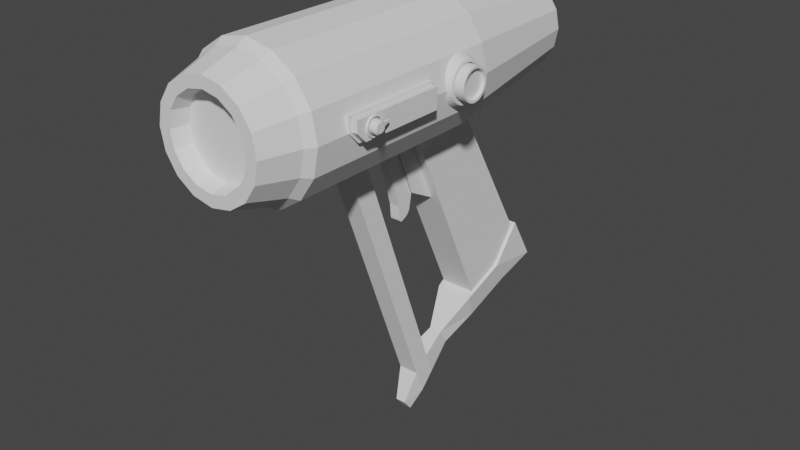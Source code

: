 # Source: PistolaBuena.blend  (saved by Blender 3.4.6; exported with 4.5.12 LTS)
import bpy
from mathutils import Matrix  # noqa: F401  (used for matrix-valued properties, if any)

bpy.ops.wm.read_factory_settings(use_empty=True)
scene = bpy.context.scene
scene.name = 'Scene'

# ---- collections
col_collection = bpy.data.collections.new('Collection'); scene.collection.children.link(col_collection)

# ---- world
world_world = bpy.data.worlds.new('World'); scene.world = world_world
world_world.use_nodes = True; world_world.node_tree.nodes.clear()
_N = world_world.node_tree.nodes; _L = world_world.node_tree.links
n0 = _N.new('ShaderNodeOutputWorld'); n0.name = 'World Output'; n0.location = (300, 300)
n1 = _N.new('ShaderNodeBackground'); n1.name = 'Background'; n1.location = (10, 300)
n1.inputs[0].default_value = (0.05088, 0.05088, 0.05088, 1.0)
_L.new(n1.outputs[0], n0.inputs[0])
n0.is_active_output = True
world_world.color = (0.05088, 0.05088, 0.05088)
world_world.use_sun_shadow = False
world_world.sun_shadow_jitter_overblur = 0.0

# ---- meshes
me_circle = bpy.data.meshes.new('Circle')
me_circle.from_pydata([(0.0, 0.7865, 0.0), (-0.301, 0.7266, 0.0), (-0.5561, 0.5561, 0.0), (-0.7266, 0.301, 0.0), (-0.7865, 0.0, 0.0), (-0.7266, -0.301, 0.0), (-0.5561, -0.5561, 0.0), (-0.301, -0.7266, 0.0), (0.0, -0.7865, 0.0), (0.301, -0.7266, 0.0), (0.5561, -0.5561, 0.0), (0.7266, -0.301, 0.0), (0.7865, 0.0, 0.0), (0.7266, 0.301, 0.0), (0.5561, 0.5561, 0.0), (0.301, 0.7266, 0.0), (1.388e-09, 1.218, -0.6808), (-0.4606, 1.126, -0.6808), (-0.8511, 0.865, -0.6808), (-1.112, 0.4745, -0.6808), (-1.204, 0.01389, -0.6808), (-1.112, -0.4467, -0.6808), (-0.8511, -0.8372, -0.6808), (-0.4606, -1.098, -0.6808), (1.388e-09, -1.19, -0.6808), (0.4606, -1.098, -0.6808), (0.8511, -0.8372, -0.6808), (1.112, -0.4467, -0.6808), (1.204, 0.01389, -0.6808), (1.112, 0.4745, -0.6808), (0.8511, 0.865, -0.6808), (0.4606, 1.126, -0.6808), (1.204e-09, 1.327, -0.8475), (-0.5025, 1.227, -0.8475), (-0.9286, 0.9424, -0.8475), (-1.213, 0.5164, -0.8475), (-1.313, 0.01389, -0.8475), (-1.213, -0.4886, -0.8475), (-0.9286, -0.9147, -0.8475), (-0.5025, -1.199, -0.8475), (1.204e-09, -1.299, -0.8475), (0.5025, -1.199, -0.8475), (0.9286, -0.9147, -0.8475), (1.213, -0.4886, -0.8475), (1.313, 0.01389, -0.8475), (1.213, 0.5164, -0.8475), (0.9286, 0.9424, -0.8475), (0.5025, 1.227, -0.8475), (1.204e-09, 1.327, -4.752), (-0.5025, 1.227, -4.752), (-0.9286, 0.9424, -4.752), (-1.213, 0.5164, -4.752), (-1.313, 0.01389, -4.752), (-1.213, -0.4886, -4.752), (-0.9286, -0.9147, -4.752), (-0.5025, -1.199, -4.752), (1.204e-09, -1.299, -4.752), (0.5025, -1.199, -4.752), (0.9286, -0.9147, -4.752), (1.213, -0.4886, -4.752), (1.313, 0.01389, -4.752), (1.213, 0.5164, -4.752), (0.9286, 0.9424, -4.752), (0.5025, 1.227, -4.752), (9.161e-09, 0.7165, -7.544), (-0.2689, 0.6631, -7.544), (-0.4968, 0.5107, -7.544), (-0.6492, 0.2828, -7.544), (-0.7026, 0.01389, -7.544), (-0.6492, -0.255, -7.544), (-0.4968, -0.483, -7.544), (-0.2689, -0.6353, -7.544), (9.161e-09, -0.6888, -7.544), (0.2689, -0.6353, -7.544), (0.4968, -0.483, -7.544), (0.6492, -0.255, -7.544), (0.7026, 0.01389, -7.544), (0.6492, 0.2828, -7.544), (0.4968, 0.5107, -7.544), (0.2689, 0.6631, -7.544), (-0.3827, 0.9239, 0.0), (0.0, 1.0, 0.0), (-0.7071, 0.7071, 0.0), (-0.9239, 0.3827, 0.0), (-1.0, 0.0, 0.0), (-0.9239, -0.3827, 0.0), (-0.7071, -0.7071, 0.0), (-0.3827, -0.9239, 0.0), (0.0, -1.0, 0.0), (0.3827, -0.9239, 0.0), (0.7071, -0.7071, 0.0), (0.9239, -0.3827, 0.0), (1.0, 0.0, 0.0), (0.9239, 0.3827, 0.0), (0.7071, 0.7071, 0.0), (0.3827, 0.9239, 0.0), (-0.2767, 0.668, -0.3144), (-5.495e-10, 0.723, -0.3144), (-0.5113, 0.5113, -0.3144), (-0.668, 0.2767, -0.3144), (-0.723, -1.923e-08, -0.3144), (-0.668, -0.2767, -0.3144), (-0.5113, -0.5113, -0.3144), (-0.2767, -0.668, -0.3144), (-5.495e-10, -0.723, -0.3144), (0.2767, -0.668, -0.3144), (0.5113, -0.5113, -0.3144), (0.668, -0.2767, -0.3144), (0.723, -1.923e-08, -0.3144), (0.668, 0.2767, -0.3144), (0.5113, 0.5113, -0.3144), (0.2767, 0.668, -0.3144), (-0.3417, 0.8388, -7.544), (6.27e-09, 0.9068, -7.544), (-0.6314, 0.6453, -7.544), (-0.825, 0.3556, -7.544), (-0.8929, 0.01389, -7.544), (-0.825, -0.3278, -7.544), (-0.6314, -0.6175, -7.544), (-0.3417, -0.8111, -7.544), (6.27e-09, -0.879, -7.544), (0.3417, -0.8111, -7.544), (0.6314, -0.6175, -7.544), (0.825, -0.3278, -7.544), (0.8929, 0.01389, -7.544), (0.825, 0.3556, -7.544), (0.6314, 0.6453, -7.544), (0.3417, 0.8388, -7.544), (-0.2307, 0.571, -7.129), (1.373e-07, 0.6169, -7.129), (-0.4264, 0.4403, -7.129), (-0.5571, 0.2446, -7.129), (-0.603, 0.01389, -7.129), (-0.5571, -0.2169, -7.129), (-0.4264, -0.4125, -7.129), (-0.2307, -0.5432, -7.129), (1.373e-07, -0.5891, -7.129), (0.2307, -0.5432, -7.129), (0.4264, -0.4125, -7.129), (0.5571, -0.2169, -7.129), (0.603, 0.01389, -7.129), (0.5571, 0.2446, -7.129), (0.4264, 0.4403, -7.129), (0.2307, 0.571, -7.129)], [], [(91, 90, 26, 27), (84, 83, 19, 20), (92, 91, 27, 28), (85, 84, 20, 21), (93, 92, 28, 29), (86, 85, 21, 22), (94, 93, 29, 30), (87, 86, 22, 23), (95, 94, 30, 31), (88, 87, 23, 24), (80, 81, 16, 17), (81, 95, 31, 16), (89, 88, 24, 25), (82, 80, 17, 18), (90, 89, 25, 26), (83, 82, 18, 19), (24, 23, 39, 40), (17, 16, 32, 33), (16, 31, 47, 32), (25, 24, 40, 41), (18, 17, 33, 34), (26, 25, 41, 42), (19, 18, 34, 35), (27, 26, 42, 43), (20, 19, 35, 36), (28, 27, 43, 44), (21, 20, 36, 37), (29, 28, 44, 45), (22, 21, 37, 38), (30, 29, 45, 46), (23, 22, 38, 39), (31, 30, 46, 47), (45, 44, 60, 61), (38, 37, 53, 54), (46, 45, 61, 62), (39, 38, 54, 55), (47, 46, 62, 63), (40, 39, 55, 56), (33, 32, 48, 49), (32, 47, 63, 48), (41, 40, 56, 57), (34, 33, 49, 50), (42, 41, 57, 58), (35, 34, 50, 51), (43, 42, 58, 59), (36, 35, 51, 52), (44, 43, 59, 60), (37, 36, 52, 53), (59, 58, 122, 123), (52, 51, 115, 116), (60, 59, 123, 124), (53, 52, 116, 117), (61, 60, 124, 125), (54, 53, 117, 118), (62, 61, 125, 126), (55, 54, 118, 119), (63, 62, 126, 127), (56, 55, 119, 120), (49, 48, 113, 112), (48, 63, 127, 113), (57, 56, 120, 121), (50, 49, 112, 114), (58, 57, 121, 122), (51, 50, 114, 115), (74, 73, 137, 138), (9, 10, 106, 105), (1, 0, 81, 80), (2, 1, 80, 82), (3, 2, 82, 83), (4, 3, 83, 84), (5, 4, 84, 85), (6, 5, 85, 86), (7, 6, 86, 87), (8, 7, 87, 88), (9, 8, 88, 89), (10, 9, 89, 90), (11, 10, 90, 91), (12, 11, 91, 92), (13, 12, 92, 93), (14, 13, 93, 94), (15, 14, 94, 95), (0, 15, 95, 81), (96, 98, 99, 100, 101, 102, 103, 104, 105, 106, 107, 108, 109, 110, 111, 97), (2, 3, 99, 98), (10, 11, 107, 106), (3, 4, 100, 99), (11, 12, 108, 107), (4, 5, 101, 100), (12, 13, 109, 108), (5, 6, 102, 101), (13, 14, 110, 109), (6, 7, 103, 102), (14, 15, 111, 110), (7, 8, 104, 103), (0, 1, 96, 97), (15, 0, 97, 111), (8, 9, 105, 104), (1, 2, 98, 96), (64, 65, 112, 113), (65, 66, 114, 112), (66, 67, 115, 114), (67, 68, 116, 115), (68, 69, 117, 116), (69, 70, 118, 117), (70, 71, 119, 118), (71, 72, 120, 119), (72, 73, 121, 120), (73, 74, 122, 121), (74, 75, 123, 122), (75, 76, 124, 123), (76, 77, 125, 124), (77, 78, 126, 125), (78, 79, 127, 126), (79, 64, 113, 127), (128, 129, 143, 142, 141, 140, 139, 138, 137, 136, 135, 134, 133, 132, 131, 130), (67, 66, 130, 131), (75, 74, 138, 139), (68, 67, 131, 132), (76, 75, 139, 140), (69, 68, 132, 133), (77, 76, 140, 141), (70, 69, 133, 134), (78, 77, 141, 142), (71, 70, 134, 135), (79, 78, 142, 143), (72, 71, 135, 136), (65, 64, 129, 128), (64, 79, 143, 129), (73, 72, 136, 137), (66, 65, 128, 130)])
_uv = me_circle.uv_layers.new(name='UVMap')
_uv.uv.foreach_set('vector', [0.0, 0.0, 0.0, 0.0, 0.0, 0.0, 0.0, 0.0, 0.0, 0.0, 0.0, 0.0, 0.0, 0.0, 0.0, 0.0, 0.0, 0.0, 0.0, 0.0, 0.0, 0.0, 0.0, 0.0, 0.0, 0.0, 0.0, 0.0, 0.0, 0.0, 0.0, 0.0, 0.0, 0.0, 0.0, 0.0, 0.0, 0.0, 0.0, 0.0, 0.0, 0.0, 0.0, 0.0, 0.0, 0.0, 0.0, 0.0, 0.0, 0.0, 0.0, 0.0, 0.0, 0.0, 0.0, 0.0, 0.0, 0.0, 0.0, 0.0, 0.0, 0.0, 0.0, 0.0, 0.0, 0.0, 0.0, 0.0, 0.0, 0.0, 0.0, 0.0, 0.0, 0.0, 0.0, 0.0, 0.0, 0.0, 0.0, 0.0, 0.0, 0.0, 0.0, 0.0, 0.0, 0.0, 0.0, 0.0, 0.0, 0.0, 0.0, 0.0, 0.0, 0.0, 0.0, 0.0, 0.0, 0.0, 0.0, 0.0, 0.0, 0.0, 0.0, 0.0, 0.0, 0.0, 0.0, 0.0, 0.0, 0.0, 0.0, 0.0, 0.0, 0.0, 0.0, 0.0, 0.0, 0.0, 0.0, 0.0, 0.0, 0.0, 0.0, 0.0, 0.0, 0.0, 0.0, 0.0, 0.0, 0.0, 0.0, 0.0, 0.0, 0.0, 0.0, 0.0, 0.0, 0.0, 0.0, 0.0, 0.0, 0.0, 0.0, 0.0, 0.0, 0.0, 0.0, 0.0, 0.0, 0.0, 0.0, 0.0, 0.0, 0.0, 0.0, 0.0, 0.0, 0.0, 0.0, 0.0, 0.0, 0.0, 0.0, 0.0, 0.0, 0.0, 0.0, 0.0, 0.0, 0.0, 0.0, 0.0, 0.0, 0.0, 0.0, 0.0, 0.0, 0.0, 0.0, 0.0, 0.0, 0.0, 0.0, 0.0, 0.0, 0.0, 0.0, 0.0, 0.0, 0.0, 0.0, 0.0, 0.0, 0.0, 0.0, 0.0, 0.0, 0.0, 0.0, 0.0, 0.0, 0.0, 0.0, 0.0, 0.0, 0.0, 0.0, 0.0, 0.0, 0.0, 0.0, 0.0, 0.0, 0.0, 0.0, 0.0, 0.0, 0.0, 0.0, 0.0, 0.0, 0.0, 0.0, 0.0, 0.0, 0.0, 0.0, 0.0, 0.0, 0.0, 0.0, 0.0, 0.0, 0.0, 0.0, 0.0, 0.0, 0.0, 0.0, 0.0, 0.0, 0.0, 0.0, 0.0, 0.0, 0.0, 0.0, 0.0, 0.0, 0.0, 0.0, 0.0, 0.0, 0.0, 0.0, 0.0, 0.0, 0.0, 0.0, 0.0, 0.0, 0.0, 0.0, 0.0, 0.0, 0.0, 0.0, 0.0, 0.0, 0.0, 0.0, 0.0, 0.0, 0.0, 0.0, 0.0, 0.0, 0.0, 0.0, 0.0, 0.0, 0.0, 0.0, 0.0, 0.0, 0.0, 0.0, 0.0, 0.0, 0.0, 0.0, 0.0, 0.0, 0.0, 0.0, 0.0, 0.0, 0.0, 0.0, 0.0, 0.0, 0.0, 0.0, 0.0, 0.0, 0.0, 0.0, 0.0, 0.0, 0.0, 0.0, 0.0, 0.0, 0.0, 0.0, 0.0, 0.0, 0.0, 0.0, 0.0, 0.0, 0.0, 0.0, 0.0, 0.0, 0.0, 0.0, 0.0, 0.0, 0.0, 0.0, 0.0, 0.0, 0.0, 0.0, 0.0, 0.0, 0.0, 0.0, 0.0, 0.0, 0.0, 0.0, 0.0, 0.0, 0.0, 0.0, 0.0, 0.0, 0.0, 0.0, 0.0, 0.0, 0.0, 0.0, 0.0, 0.0, 0.0, 0.0, 0.0, 0.0, 0.0, 0.0, 0.0, 0.0, 0.0, 0.0, 0.0, 0.0, 0.0, 0.0, 0.0, 0.0, 0.0, 0.0, 0.0, 0.0, 0.0, 0.0, 0.0, 0.0, 0.0, 0.0, 0.0, 0.0, 0.0, 0.0, 0.0, 0.0, 0.0, 0.0, 0.0, 0.0, 0.0, 0.0, 0.0, 0.0, 0.0, 0.0, 0.0, 0.0, 0.0, 0.0, 0.0, 0.0, 0.0, 0.0, 0.0, 0.0, 0.0, 0.0, 0.0, 0.0, 0.0, 0.0, 0.0, 0.0, 0.0, 0.0, 0.0, 0.0, 0.0, 0.0, 0.0, 0.0, 0.0, 0.0, 0.0, 0.0, 0.0, 0.0, 0.0, 0.0, 0.0, 0.0, 0.0, 0.0, 0.0, 0.0, 0.0, 0.0, 0.0, 0.0, 0.0, 0.0, 0.0, 0.0, 0.0, 0.0, 0.0, 0.0, 0.0, 0.0, 0.0, 0.0, 0.0, 0.0, 0.0, 0.0, 0.0, 0.0, 0.0, 0.0, 0.0, 0.0, 0.0, 0.0, 0.0, 0.0, 0.0, 0.0, 0.0, 0.0, 0.0, 0.0, 0.0, 0.0, 0.0, 0.0, 0.0, 0.0, 0.0, 0.0, 0.0, 0.0, 0.0, 0.0, 0.0, 0.0, 0.0, 0.0, 0.0, 0.0, 0.0, 0.0, 0.0, 0.0, 0.0, 0.0, 0.0, 0.0, 0.0, 0.0, 0.0, 0.0, 0.0, 0.0, 0.0, 0.0, 0.0, 0.0, 0.0, 0.0, 0.0, 0.0, 0.0, 0.0, 0.0, 0.0, 0.0, 0.0, 0.0, 0.0, 0.0, 0.0, 0.0, 0.0, 0.0, 0.0, 0.0, 0.0, 0.0, 0.0, 0.0, 0.0, 0.0, 0.0, 0.0, 0.0, 0.0, 0.0, 0.0, 0.0, 0.0, 0.0, 0.0, 0.0, 0.0, 0.0, 0.0, 0.0, 0.0, 0.0, 0.0, 0.0, 0.0, 0.0, 0.0, 0.0, 0.0, 0.0, 0.0, 0.0, 0.0, 0.0, 0.0, 0.0, 0.0, 0.0, 0.0, 0.0, 0.0, 0.0, 0.0, 0.0, 0.0, 0.0, 0.0, 0.0, 0.0, 0.0, 0.0, 0.0, 0.0, 0.0, 0.0, 0.0, 0.0, 0.0, 0.0, 0.0, 0.0, 0.0, 0.0, 0.0, 0.0, 0.0, 0.0, 0.0, 0.0, 0.0, 0.0, 0.0, 0.0, 0.0, 0.0, 0.0, 0.0, 0.0, 0.0, 0.0, 0.0, 0.0, 0.0, 0.0, 0.0, 0.0, 0.0, 0.0, 0.0, 0.0, 0.0, 0.0, 0.0, 0.0, 0.0, 0.0, 0.0, 0.0, 0.0, 0.0, 0.0, 0.0, 0.0, 0.0, 0.0, 0.0, 0.0, 0.0, 0.0, 0.0, 0.0, 0.0, 0.0, 0.0, 0.0, 0.0, 0.0, 0.0, 0.0, 0.0, 0.0, 0.0, 0.0, 0.0, 0.0, 0.0, 0.0, 0.0, 0.0, 0.0, 0.0, 0.0, 0.0, 0.0, 0.0, 0.0, 0.0, 0.0, 0.0, 0.0, 0.0, 0.0, 0.0, 0.0, 0.0, 0.0, 0.0, 0.0, 0.0, 0.0, 0.0, 0.0, 0.0, 0.0, 0.0, 0.0, 0.0, 0.0, 0.0, 0.0, 0.0, 0.0, 0.0, 0.0, 0.0, 0.0, 0.0, 0.0, 0.0, 0.0, 0.0, 0.0, 0.0, 0.0, 0.0, 0.0, 0.0, 0.0, 0.0, 0.0, 0.0, 0.0, 0.0, 0.0, 0.0, 0.0, 0.0, 0.0, 0.0, 0.0, 0.0, 0.0, 0.0, 0.0, 0.0, 0.0, 0.0, 0.0, 0.0, 0.0, 0.0, 0.0, 0.0, 0.0, 0.0, 0.0, 0.0, 0.0, 0.0, 0.0, 0.0, 0.0, 0.0, 0.0, 0.0, 0.0, 0.0, 0.0, 0.0, 0.0, 0.0, 0.0, 0.0, 0.0, 0.0, 0.0, 0.0, 0.0, 0.0, 0.0, 0.0, 0.0, 0.0, 0.0, 0.0, 0.0, 0.0, 0.0, 0.0, 0.0, 0.0, 0.0, 0.0, 0.0, 0.0, 0.0, 0.0, 0.0, 0.0, 0.0, 0.0, 0.0, 0.0, 0.0, 0.0, 0.0, 0.0, 0.0, 0.0, 0.0, 0.0, 0.0, 0.0, 0.0, 0.0, 0.0, 0.0, 0.0, 0.0, 0.0, 0.0, 0.0, 0.0, 0.0, 0.0, 0.0, 0.0, 0.0, 0.0, 0.0, 0.0, 0.0, 0.0, 0.0, 0.0, 0.0, 0.0, 0.0, 0.0, 0.0, 0.0, 0.0, 0.0, 0.0, 0.0, 0.0, 0.0, 0.0, 0.0, 0.0, 0.0, 0.0, 0.0, 0.0, 0.0, 0.0, 0.0, 0.0, 0.0, 0.0, 0.0, 0.0, 0.0, 0.0, 0.0, 0.0, 0.0, 0.0, 0.0, 0.0, 0.0, 0.0, 0.0, 0.0, 0.0, 0.0, 0.0, 0.0, 0.0, 0.0, 0.0, 0.0, 0.0, 0.0, 0.0, 0.0, 0.0, 0.0, 0.0, 0.0, 0.0, 0.0, 0.0, 0.0, 0.0, 0.0, 0.0, 0.0, 0.0, 0.0, 0.0, 0.0, 0.0, 0.0, 0.0, 0.0, 0.0, 0.0, 0.0, 0.0, 0.0, 0.0, 0.0, 0.0, 0.0, 0.0, 0.0, 0.0, 0.0, 0.0, 0.0, 0.0, 0.0, 0.0, 0.0, 0.0, 0.0, 0.0, 0.0, 0.0, 0.0, 0.0, 0.0, 0.0, 0.0, 0.0, 0.0, 0.0, 0.0, 0.0, 0.0, 0.0, 0.0, 0.0, 0.0, 0.0, 0.0, 0.0, 0.0, 0.0, 0.0, 0.0, 0.0, 0.0, 0.0, 0.0, 0.0, 0.0, 0.0, 0.0, 0.0, 0.0, 0.0, 0.0, 0.0, 0.0, 0.0, 0.0, 0.0, 0.0, 0.0, 0.0, 0.0, 0.0, 0.0, 0.0, 0.0, 0.0, 0.0, 0.0, 0.0, 0.0, 0.0, 0.0, 0.0, 0.0, 0.0, 0.0, 0.0, 0.0, 0.0, 0.0, 0.0, 0.0, 0.0, 0.0, 0.0, 0.0, 0.0, 0.0, 0.0, 0.0, 0.0, 0.0, 0.0, 0.0, 0.0, 0.0, 0.0, 0.0, 0.0, 0.0, 0.0, 0.0, 0.0, 0.0, 0.0, 0.0, 0.0, 0.0, 0.0, 0.0, 0.0, 0.0, 0.0, 0.0, 0.0, 0.0, 0.0, 0.0, 0.0, 0.0, 0.0, 0.0, 0.0, 0.0, 0.0, 0.0, 0.0, 0.0, 0.0, 0.0, 0.0, 0.0, 0.0, 0.0, 0.0, 0.0, 0.0, 0.0, 0.0, 0.0, 0.0, 0.0, 0.0, 0.0, 0.0, 0.0, 0.0, 0.0, 0.0, 0.0, 0.0, 0.0, 0.0, 0.0, 0.0, 0.0, 0.0, 0.0, 0.0, 0.0, 0.0, 0.0, 0.0, 0.0, 0.0, 0.0, 0.0, 0.0, 0.0, 0.0, 0.0, 0.0, 0.0, 0.0, 0.0, 0.0, 0.0, 0.0, 0.0, 0.0, 0.0, 0.0, 0.0, 0.0, 0.0, 0.0, 0.0, 0.0, 0.0, 0.0, 0.0, 0.0, 0.0, 0.0, 0.0])
me_circle.update()
me_cube_001 = bpy.data.meshes.new('Cube.001')
me_cube_001.from_pydata([(-0.8806, -0.9858, -6.346), (-0.8806, -1.063, 0.2513), (-0.8806, 1.553, -6.372), (-0.8806, 0.9297, -0.3387), (0.8806, -0.9858, -6.346), (0.8806, -1.063, 0.2513), (0.8806, 1.553, -6.372), (0.8806, 0.9297, -0.3387), (-1.353, -1.033, 0.8945), (-1.353, 1.418, 0.1582), (1.353, -1.033, 0.8945), (1.353, 1.418, 0.1582)], [], [(0, 1, 3, 2), (2, 3, 7, 6), (6, 7, 5, 4), (4, 5, 1, 0), (2, 6, 4, 0), (5, 7, 11, 10), (11, 9, 8, 10), (3, 1, 8, 9), (1, 5, 10, 8), (7, 3, 9, 11)])
_uv = me_cube_001.uv_layers.new(name='UVMap')
_uv.uv.foreach_set('vector', [0.375, 0.0, 0.625, 0.0, 0.625, 0.25, 0.375, 0.25, 0.375, 0.25, 0.625, 0.25, 0.625, 0.5, 0.375, 0.5, 0.375, 0.5, 0.625, 0.5, 0.625, 0.75, 0.375, 0.75, 0.375, 0.75, 0.625, 0.75, 0.625, 1.0, 0.375, 1.0, 0.125, 0.5, 0.375, 0.5, 0.375, 0.75, 0.125, 0.75, 0.625, 0.75, 0.625, 0.5, 0.625, 0.5, 0.625, 0.75, 0.625, 0.5, 0.875, 0.5, 0.875, 0.75, 0.625, 0.75, 0.625, 0.25, 0.625, 0.0, 0.625, 0.0, 0.625, 0.25, 0.625, 1.0, 0.625, 0.75, 0.625, 0.75, 0.625, 1.0, 0.625, 0.5, 0.625, 0.25, 0.625, 0.25, 0.625, 0.5])
me_cube_001.update()
me_cube_002 = bpy.data.meshes.new('Cube.002')
me_cube_002.from_pydata([(-1.0, -0.9123, -26.11), (-1.0, -1.0, 1.0), (-1.0, 0.8881, -25.23), (-1.0, 1.0, 1.0), (1.0, -0.9123, -26.11), (1.0, -1.0, 1.0), (1.0, 0.8881, -25.23), (1.0, 1.0, 1.0), (-1.0, -1.288, 2.524), (-1.0, 1.429, 1.597), (1.0, 1.429, 1.597), (1.0, -1.288, 2.524), (-1.0, -0.9588, -23.54), (-1.0, 0.8986, -22.76), (1.0, 0.8986, -22.76), (1.0, -0.9588, -23.54), (0.5082, -3.113, -25.94), (0.5082, -2.677, -27.26), (-0.5082, -2.677, -27.26), (-0.5082, -3.113, -25.94), (-2.005, 16.19, -18.13), (-2.005, 17.07, -23.11), (2.005, 17.07, -23.11), (2.005, 16.19, -18.13), (0.6408, 4.034, -24.29), (0.6408, 3.768, -22.6), (-0.6408, 4.034, -24.29), (-0.6408, 3.768, -22.6), (1.534, 7.675, -23.34), (-1.534, 7.675, -23.34), (1.941, 7.459, -20.69), (-1.779, 7.459, -20.69), (1.648, 12.83, -23.21), (-2.233, 12.83, -23.21), (2.055, 12.18, -20.52), (-2.478, 12.18, -20.52)], [], [(12, 1, 3, 13), (13, 3, 7, 14), (14, 7, 5, 15), (15, 5, 1, 12), (2, 6, 4, 0), (3, 1, 8, 9), (10, 9, 8, 11), (1, 5, 11, 8), (7, 3, 9, 10), (5, 7, 10, 11), (15, 12, 19, 16), (6, 14, 15, 4), (34, 32, 22, 23), (0, 12, 13, 2), (17, 16, 19, 18), (4, 15, 16, 17), (12, 0, 18, 19), (0, 4, 17, 18), (21, 20, 23, 22), (32, 33, 21, 22), (35, 34, 23, 20), (33, 35, 20, 21), (2, 13, 27, 26), (13, 14, 25, 27), (6, 2, 26, 24), (14, 6, 24, 25), (26, 27, 31, 29), (27, 25, 30, 31), (24, 26, 29, 28), (25, 24, 28, 30), (29, 31, 35, 33), (31, 30, 34, 35), (28, 29, 33, 32), (30, 28, 32, 34)])
_uv = me_cube_002.uv_layers.new(name='UVMap')
_uv.uv.foreach_set('vector', [0.3985, 0.0, 0.625, 0.0, 0.625, 0.25, 0.3985, 0.25, 0.3985, 0.25, 0.625, 0.25, 0.625, 0.5, 0.3985, 0.5, 0.3985, 0.5, 0.625, 0.5, 0.625, 0.75, 0.3985, 0.75, 0.3985, 0.75, 0.625, 0.75, 0.625, 1.0, 0.3985, 1.0, 0.125, 0.5, 0.375, 0.5, 0.375, 0.75, 0.125, 0.75, 0.625, 0.25, 0.625, 0.0, 0.625, 0.0, 0.625, 0.25, 0.625, 0.5, 0.875, 0.5, 0.875, 0.75, 0.625, 0.75, 0.625, 1.0, 0.625, 0.75, 0.625, 0.75, 0.625, 1.0, 0.625, 0.5, 0.625, 0.25, 0.625, 0.25, 0.625, 0.5, 0.625, 0.75, 0.625, 0.5, 0.625, 0.5, 0.625, 0.75, 0.3985, 0.75, 0.3985, 1.0, 0.3985, 1.0, 0.3985, 0.75, 0.375, 0.5, 0.3985, 0.5, 0.3985, 0.75, 0.375, 0.75, 0.3985, 0.5, 0.375, 0.5, 0.375, 0.5, 0.3985, 0.5, 0.375, 0.0, 0.3985, 0.0, 0.3985, 0.25, 0.375, 0.25, 0.375, 0.75, 0.3985, 0.75, 0.3985, 1.0, 0.375, 1.0, 0.375, 0.75, 0.3985, 0.75, 0.3985, 0.75, 0.375, 0.75, 0.3985, 0.0, 0.375, 0.0, 0.375, 0.0, 0.3985, 0.0, 0.125, 0.75, 0.375, 0.75, 0.375, 0.75, 0.125, 0.75, 0.375, 0.25, 0.3985, 0.25, 0.3985, 0.5, 0.375, 0.5, 0.375, 0.5, 0.125, 0.5, 0.125, 0.5, 0.375, 0.5, 0.3985, 0.25, 0.3985, 0.5, 0.3985, 0.5, 0.3985, 0.25, 0.375, 0.25, 0.3985, 0.25, 0.3985, 0.25, 0.375, 0.25, 0.375, 0.25, 0.3985, 0.25, 0.3985, 0.25, 0.375, 0.25, 0.3985, 0.25, 0.3985, 0.5, 0.3985, 0.5, 0.3985, 0.25, 0.375, 0.5, 0.125, 0.5, 0.125, 0.5, 0.375, 0.5, 0.3985, 0.5, 0.375, 0.5, 0.375, 0.5, 0.3985, 0.5, 0.375, 0.25, 0.3985, 0.25, 0.3985, 0.25, 0.375, 0.25, 0.3985, 0.25, 0.3985, 0.5, 0.3985, 0.5, 0.3985, 0.25, 0.375, 0.5, 0.125, 0.5, 0.125, 0.5, 0.375, 0.5, 0.3985, 0.5, 0.375, 0.5, 0.375, 0.5, 0.3985, 0.5, 0.375, 0.25, 0.3985, 0.25, 0.3985, 0.25, 0.375, 0.25, 0.3985, 0.25, 0.3985, 0.5, 0.3985, 0.5, 0.3985, 0.25, 0.375, 0.5, 0.125, 0.5, 0.125, 0.5, 0.375, 0.5, 0.3985, 0.5, 0.375, 0.5, 0.375, 0.5, 0.3985, 0.5])
me_cube_002.update()
me_cube_003 = bpy.data.meshes.new('Cube.003')
me_cube_003.from_pydata([(-1.0, -1.0, -1.0), (-1.0, 1.0, -1.0), (-1.0, 0.9201, 0.7868), (1.0, -1.0, -1.0), (1.0, 1.0, -1.0), (1.0, 0.9201, 0.7868), (-1.0, 1.0, -3.763), (-1.0, -1.115, -3.869), (1.0, 1.0, -3.763), (1.0, -1.115, -3.869), (-1.0, 1.08, -6.147), (-1.0, -1.256, -6.096), (1.0, 1.08, -6.147), (1.0, -1.256, -6.096), (-1.0, -0.8993, -0.3873), (-1.0, 0.07805, 0.6216), (-1.0, -0.8797, -0.2413), (-1.0, -0.8379, -0.0968), (-1.0, -0.7747, 0.04254), (-1.0, -0.6919, 0.1733), (-1.0, -0.5914, 0.2923), (-1.0, -0.4757, 0.3965), (-1.0, -0.3476, 0.4835), (-1.0, -0.2104, 0.551), (-1.0, -0.06732, 0.5974), (1.0, 0.07805, 0.6216), (1.0, -0.8993, -0.3873), (1.0, -0.06732, 0.5974), (1.0, -0.2104, 0.551), (1.0, -0.3476, 0.4835), (1.0, -0.4757, 0.3965), (1.0, -0.5914, 0.2923), (1.0, -0.6919, 0.1733), (1.0, -0.7747, 0.04254), (1.0, -0.8379, -0.0968), (1.0, -0.8797, -0.2413), (-1.0, 0.1895, -7.638), (-1.0, -0.72, -8.223), (-1.0, 0.02537, -7.841), (-1.0, -0.2051, -8.024), (-1.0, -0.4668, -8.158), (-1.0, -1.295, -8.286), (-1.0, -1.73, -7.772), (-1.0, -1.512, -8.268), (-1.0, -1.671, -8.163), (-1.0, -1.748, -7.989), (1.0, -0.72, -8.223), (1.0, 0.1895, -7.638), (1.0, -0.4668, -8.158), (1.0, -0.2051, -8.024), (1.0, 0.02537, -7.841), (1.0, -1.73, -7.772), (1.0, -1.295, -8.286), (1.0, -1.748, -7.989), (1.0, -1.671, -8.163), (1.0, -1.512, -8.268)], [], [(5, 2, 15, 25), (1, 2, 5, 4), (0, 14, 16, 17, 18, 19, 20, 21, 22, 23, 24, 15, 2, 1), (3, 0, 7, 9), (4, 5, 25, 27, 28, 29, 30, 31, 32, 33, 34, 35, 26, 3), (8, 9, 13, 12), (1, 4, 8, 6), (0, 1, 6, 7), (4, 3, 9, 8), (12, 13, 51, 53, 54, 55, 52, 46, 48, 49, 50, 47), (7, 6, 10, 11), (9, 7, 11, 13), (6, 8, 12, 10), (10, 12, 47, 36), (13, 11, 42, 51), (37, 46, 52, 41), (25, 15, 24, 27), (27, 24, 23, 28), (28, 23, 22, 29), (29, 22, 21, 30), (30, 21, 20, 31), (31, 20, 19, 32), (32, 19, 18, 33), (33, 18, 17, 34), (34, 17, 16, 35), (35, 16, 14, 26), (3, 26, 14, 0), (46, 37, 40, 48), (48, 40, 39, 49), (49, 39, 38, 50), (50, 38, 36, 47), (41, 52, 55, 43), (43, 55, 54, 44), (44, 54, 53, 45), (45, 53, 51, 42), (11, 10, 36, 38, 39, 40, 37, 41, 43, 44, 45, 42)])
_uv = me_cube_003.uv_layers.new(name='UVMap')
_uv.uv.foreach_set('vector', [0.625, 0.5, 0.875, 0.5, 0.875, 0.6235, 0.625, 0.6235, 0.375, 0.25, 0.625, 0.25, 0.625, 0.5, 0.375, 0.5, 0.375, 0.0, 0.4824, 0.0, 0.5048, 0.00148, 0.5268, 0.005907, 0.5478, 0.01321, 0.5671, 0.02331, 0.5843, 0.03607, 0.5987, 0.05127, 0.6101, 0.06847, 0.6183, 0.0871, 0.6233, 0.1066, 0.625, 0.1265, 0.625, 0.25, 0.375, 0.25, 0.375, 0.75, 0.375, 1.0, 0.375, 1.0, 0.375, 0.75, 0.375, 0.5, 0.625, 0.5, 0.625, 0.6235, 0.6233, 0.6434, 0.6183, 0.6629, 0.6101, 0.6815, 0.5987, 0.6987, 0.5843, 0.7139, 0.5671, 0.7267, 0.5478, 0.7368, 0.5268, 0.7441, 0.5048, 0.7485, 0.4824, 0.75, 0.375, 0.75, 0.375, 0.5, 0.375, 0.75, 0.375, 0.75, 0.375, 0.5, 0.375, 0.25, 0.375, 0.5, 0.375, 0.5, 0.375, 0.25, 0.375, 0.0, 0.375, 0.25, 0.375, 0.25, 0.375, 0.0, 0.375, 0.5, 0.375, 0.75, 0.375, 0.75, 0.375, 0.5, 0.375, 0.5, 0.375, 0.75, 0.375, 0.75, 0.375, 0.744, 0.375, 0.7261, 0.375, 0.6982, 0.375, 0.6655, 0.375, 0.5845, 0.375, 0.551, 0.375, 0.5217, 0.375, 0.5053, 0.375, 0.5, 0.375, 0.0, 0.375, 0.25, 0.375, 0.25, 0.375, 0.0, 0.375, 0.75, 0.375, 1.0, 0.375, 1.0, 0.375, 0.75, 0.375, 0.25, 0.375, 0.5, 0.375, 0.5, 0.375, 0.25, 0.375, 0.25, 0.375, 0.5, 0.375, 0.5, 0.375, 0.25, 0.375, 0.75, 0.375, 1.0, 0.375, 1.0, 0.375, 0.75, 0.125, 0.5845, 0.375, 0.5845, 0.375, 0.6655, 0.125, 0.6655, 0.625, 0.6235, 0.875, 0.6235, 0.875, 0.6435, 0.625, 0.6435, 0.625, 0.6435, 0.875, 0.6435, 0.875, 0.6635, 0.625, 0.6635, 0.625, 0.6635, 0.875, 0.6635, 0.875, 0.6829, 0.625, 0.6829, 0.625, 0.6829, 0.875, 0.6829, 0.875, 0.7013, 0.625, 0.7013, 0.625, 0.7013, 0.875, 0.7013, 0.875, 0.75, 0.625, 0.75, 0.625, 0.75, 0.625, 1.0, 0.5701, 1.0, 0.5701, 0.75, 0.5701, 0.75, 0.5701, 1.0, 0.5494, 1.0, 0.5494, 0.75, 0.5494, 0.75, 0.5494, 1.0, 0.5274, 1.0, 0.5274, 0.75, 0.5274, 0.75, 0.5274, 1.0, 0.5049, 1.0, 0.5049, 0.75, 0.5049, 0.75, 0.5049, 1.0, 0.4824, 1.0, 0.4824, 0.75, 0.375, 0.75, 0.4824, 0.75, 0.4824, 1.0, 0.375, 1.0, 0.375, 0.5845, 0.125, 0.5845, 0.125, 0.5483, 0.375, 0.5483, 0.375, 0.5483, 0.125, 0.5483, 0.125, 0.5, 0.375, 0.5, 0.375, 0.5, 0.375, 0.25, 0.375, 0.25, 0.375, 0.5, 0.375, 0.5, 0.375, 0.25, 0.375, 0.25, 0.375, 0.5, 0.125, 0.6655, 0.375, 0.6655, 0.375, 0.6954, 0.125, 0.6954, 0.125, 0.6954, 0.375, 0.6954, 0.375, 0.75, 0.125, 0.75, 0.375, 1.0, 0.375, 0.75, 0.375, 0.75, 0.375, 1.0, 0.375, 1.0, 0.375, 0.75, 0.375, 0.75, 0.375, 1.0, 0.375, 0.0, 0.375, 0.25, 0.375, 0.25, 0.375, 0.2447, 0.375, 0.2283, 0.375, 0.199, 0.375, 0.1655, 0.375, 0.08452, 0.375, 0.0518, 0.375, 0.02392, 0.375, 0.006043, 0.375, 0.0])
me_cube_003.update()
me_cube_004 = bpy.data.meshes.new('Cube.004')
me_cube_004.from_pydata([(-0.6, -1.098, -5.396), (-0.6, -1.004, 0.7266), (-0.6, 0.7418, -7.655), (-0.8735, 1.0, 1.0), (0.6, -1.098, -5.396), (0.6, -1.004, 0.7266), (0.6, 0.7418, -7.655), (0.8735, 1.0, 1.0), (-0.8735, 0.9145, -7.867), (-0.8735, -1.098, -5.396), (-0.8735, -1.0, 1.0), (0.8735, 0.9145, -7.867), (0.8735, -1.098, -5.396), (0.8735, -1.0, 1.0), (-0.6, -0.746, -5.274), (0.6, -0.746, -5.274), (-0.6, 1.031, -7.419), (-0.6, -0.6317, 0.7209), (0.6, 1.031, -7.419), (0.6, -0.6317, 0.7209)], [], [(9, 10, 3, 8), (8, 3, 7, 11), (11, 7, 13, 12), (6, 4, 15, 18), (5, 1, 17, 19), (7, 3, 10, 13), (2, 0, 9, 8), (0, 1, 10, 9), (6, 2, 8, 11), (4, 6, 11, 12), (5, 4, 12, 13), (1, 5, 13, 10), (15, 19, 17, 14), (16, 18, 15, 14), (1, 0, 14, 17), (4, 5, 19, 15), (2, 6, 18, 16), (0, 2, 16, 14)])
_uv = me_cube_004.uv_layers.new(name='UVMap')
_uv.uv.foreach_set('vector', [0.375, 0.0, 0.625, 0.0, 0.625, 0.25, 0.375, 0.25, 0.375, 0.25, 0.625, 0.25, 0.625, 0.5, 0.375, 0.5, 0.375, 0.5, 0.625, 0.5, 0.625, 0.75, 0.375, 0.75, 0.3359, 0.5215, 0.375, 0.7891, 0.375, 0.7891, 0.3359, 0.5215, 0.6143, 0.7891, 0.6143, 0.9609, 0.6143, 0.9609, 0.6143, 0.7891, 0.625, 0.5, 0.875, 0.5, 0.875, 0.75, 0.625, 0.75, 0.1641, 0.5215, 0.1641, 0.75, 0.125, 0.75, 0.125, 0.5, 0.375, 0.9609, 0.6143, 0.9609, 0.625, 1.0, 0.375, 1.0, 0.3359, 0.5215, 0.1641, 0.5215, 0.125, 0.5, 0.375, 0.5, 0.375, 0.7891, 0.3359, 0.5215, 0.375, 0.5, 0.375, 0.75, 0.6143, 0.7891, 0.375, 0.7891, 0.375, 0.75, 0.625, 0.75, 0.6143, 0.9609, 0.6143, 0.7891, 0.625, 0.75, 0.625, 1.0, 0.375, 0.7891, 0.6143, 0.7891, 0.6143, 0.9609, 0.375, 0.9609, 0.1641, 0.5215, 0.3359, 0.5215, 0.375, 0.7891, 0.1641, 0.75, 0.6143, 0.9609, 0.375, 0.9609, 0.375, 0.9609, 0.6143, 0.9609, 0.375, 0.7891, 0.6143, 0.7891, 0.6143, 0.7891, 0.375, 0.7891, 0.1641, 0.5215, 0.3359, 0.5215, 0.3359, 0.5215, 0.1641, 0.5215, 0.1641, 0.75, 0.1641, 0.5215, 0.1641, 0.5215, 0.1641, 0.75])
me_cube_004.update()
me_cylinder = bpy.data.meshes.new('Cylinder')
me_cylinder.from_pydata([(1.885e-07, 1.198, -1.0), (-1.564e-07, 0.6777, -0.1172), (0.2336, 1.175, -1.0), (0.1322, 0.6647, -0.1172), (0.4583, 1.106, -1.0), (0.2593, 0.6261, -0.1172), (0.6654, 0.9958, -1.0), (0.3765, 0.5635, -0.1172), (0.8469, 0.8469, -1.0), (0.4792, 0.4792, -0.1172), (0.9958, 0.6654, -1.0), (0.5635, 0.3765, -0.1172), (1.106, 0.4583, -1.0), (0.6261, 0.2593, -0.1172), (1.175, 0.2336, -1.0), (0.6647, 0.1322, -0.1172), (1.198, 4.712e-08, -1.0), (0.6777, -5.101e-08, -0.1172), (1.175, -0.2336, -1.0), (0.6647, -0.1322, -0.1172), (1.106, -0.4583, -1.0), (0.6261, -0.2593, -0.1172), (0.9958, -0.6654, -1.0), (0.5635, -0.3765, -0.1172), (0.8469, -0.8469, -1.0), (0.4792, -0.4792, -0.1172), (0.6654, -0.9958, -1.0), (0.3765, -0.5635, -0.1172), (0.4583, -1.106, -1.0), (0.2593, -0.6261, -0.1172), (0.2336, -1.175, -1.0), (0.1322, -0.6647, -0.1172), (1.885e-07, -1.198, -1.0), (-1.564e-07, -0.6777, -0.1172), (-0.2336, -1.175, -1.0), (-0.1322, -0.6647, -0.1172), (-0.4583, -1.106, -1.0), (-0.2593, -0.6261, -0.1172), (-0.6654, -0.9958, -1.0), (-0.3765, -0.5635, -0.1172), (-0.8469, -0.8469, -1.0), (-0.4792, -0.4792, -0.1172), (-0.9958, -0.6654, -1.0), (-0.5635, -0.3765, -0.1172), (-1.106, -0.4583, -1.0), (-0.6261, -0.2593, -0.1172), (-1.175, -0.2336, -1.0), (-0.6647, -0.1322, -0.1172), (-1.198, 4.712e-08, -1.0), (-0.6777, -5.141e-08, -0.1172), (-1.175, 0.2336, -1.0), (-0.6647, 0.1322, -0.1172), (-1.106, 0.4583, -1.0), (-0.6261, 0.2593, -0.1172), (-0.9958, 0.6654, -1.0), (-0.5635, 0.3765, -0.1172), (-0.8469, 0.8469, -1.0), (-0.4792, 0.4792, -0.1172), (-0.6654, 0.9958, -1.0), (-0.3765, 0.5635, -0.1172), (-0.4583, 1.106, -1.0), (-0.2593, 0.6261, -0.1172), (-0.2336, 1.175, -1.0), (-0.1322, 0.6647, -0.1172), (0.1534, 0.771, -0.1172), (-1.552e-07, 0.7861, -0.1172), (0.3008, 0.7262, -0.1172), (0.4367, 0.6536, -0.1172), (0.5558, 0.5558, -0.1172), (0.6536, 0.4367, -0.1172), (0.7262, 0.3008, -0.1172), (0.771, 0.1534, -0.1172), (0.7861, -5.101e-08, -0.1172), (0.771, -0.1534, -0.1172), (0.7262, -0.3008, -0.1172), (0.6536, -0.4367, -0.1172), (0.5558, -0.5558, -0.1172), (0.4367, -0.6536, -0.1172), (0.3008, -0.7262, -0.1172), (0.1534, -0.771, -0.1172), (-1.552e-07, -0.7861, -0.1172), (-0.1534, -0.771, -0.1172), (-0.3008, -0.7262, -0.1172), (-0.4367, -0.6536, -0.1172), (-0.5558, -0.5558, -0.1172), (-0.6536, -0.4367, -0.1172), (-0.7262, -0.3008, -0.1172), (-0.771, -0.1534, -0.1172), (-0.7861, -5.101e-08, -0.1172), (-0.771, 0.1534, -0.1172), (-0.7262, 0.3008, -0.1172), (-0.6536, 0.4367, -0.1172), (-0.5558, 0.5558, -0.1172), (-0.4367, 0.6536, -0.1172), (-0.3008, 0.7262, -0.1172), (-0.1534, 0.771, -0.1172), (0.1244, 0.6255, -0.2696), (-1.564e-07, 0.6378, -0.2696), (0.2441, 0.5892, -0.2696), (0.3543, 0.5303, -0.2696), (0.451, 0.451, -0.2696), (0.5303, 0.3543, -0.2696), (0.5892, 0.2441, -0.2696), (0.6255, 0.1244, -0.2696), (0.6378, -5.116e-08, -0.2696), (0.6255, -0.1244, -0.2696), (0.5892, -0.2441, -0.2696), (0.5303, -0.3543, -0.2696), (0.451, -0.451, -0.2696), (0.3543, -0.5303, -0.2696), (0.2441, -0.5892, -0.2696), (0.1244, -0.6255, -0.2696), (-1.565e-07, -0.6378, -0.2696), (-0.1244, -0.6255, -0.2696), (-0.2441, -0.5892, -0.2696), (-0.3543, -0.5303, -0.2696), (-0.451, -0.451, -0.2696), (-0.5303, -0.3543, -0.2696), (-0.5892, -0.2441, -0.2696), (-0.6255, -0.1244, -0.2696), (-0.6378, -5.171e-08, -0.2696), (-0.6255, 0.1244, -0.2696), (-0.5892, 0.2441, -0.2696), (-0.5303, 0.3543, -0.2696), (-0.451, 0.451, -0.2696), (-0.3543, 0.5303, -0.2696), (-0.2441, 0.5892, -0.2696), (-0.1244, 0.6255, -0.2696), (0.1322, 0.6647, -0.2696), (-1.565e-07, 0.6777, -0.2696), (0.2593, 0.6261, -0.2696), (0.3765, 0.5635, -0.2696), (0.4792, 0.4792, -0.2696), (0.5635, 0.3765, -0.2696), (0.6261, 0.2593, -0.2696), (0.6647, 0.1322, -0.2696), (0.6777, -5.101e-08, -0.2696), (0.6647, -0.1322, -0.2696), (0.6261, -0.2593, -0.2696), (0.5635, -0.3765, -0.2696), (0.4792, -0.4792, -0.2696), (0.3765, -0.5635, -0.2696), (0.2593, -0.6261, -0.2696), (0.1322, -0.6647, -0.2696), (-1.565e-07, -0.6777, -0.2696), (-0.1322, -0.6647, -0.2696), (-0.2593, -0.6261, -0.2696), (-0.3765, -0.5635, -0.2696), (-0.4792, -0.4792, -0.2696), (-0.5635, -0.3765, -0.2696), (-0.6261, -0.2593, -0.2696), (-0.6647, -0.1322, -0.2696), (-0.6777, -5.141e-08, -0.2696), (-0.6647, 0.1322, -0.2696), (-0.6261, 0.2593, -0.2696), (-0.5635, 0.3765, -0.2696), (-0.4792, 0.4792, -0.2696), (-0.3765, 0.5635, -0.2696), (-0.2593, 0.6261, -0.2696), (-0.1322, 0.6647, -0.2696), (0.1063, 0.5343, 0.2419), (-1.799e-07, 0.5447, 0.2419), (0.2085, 0.5033, 0.2419), (0.3026, 0.4529, 0.2419), (0.3852, 0.3852, 0.2419), (0.4529, 0.3026, 0.2419), (0.5033, 0.2085, 0.2419), (0.5343, 0.1063, 0.2419), (0.5447, -5.116e-08, 0.2419), (0.5343, -0.1063, 0.2419), (0.5033, -0.2085, 0.2419), (0.4529, -0.3026, 0.2419), (0.3852, -0.3852, 0.2419), (0.3026, -0.4529, 0.2419), (0.2085, -0.5033, 0.2419), (0.1063, -0.5343, 0.2419), (-1.804e-07, -0.5447, 0.2419), (-0.1063, -0.5343, 0.2419), (-0.2085, -0.5033, 0.2419), (-0.3026, -0.4529, 0.2419), (-0.3852, -0.3852, 0.2419), (-0.4529, -0.3026, 0.2419), (-0.5033, -0.2085, 0.2419), (-0.5343, -0.1063, 0.2419), (-0.5447, -5.206e-08, 0.2419), (-0.5343, 0.1063, 0.2419), (-0.5033, 0.2085, 0.2419), (-0.4529, 0.3026, 0.2419), (-0.3852, 0.3852, 0.2419), (-0.3026, 0.4529, 0.2419), (-0.2085, 0.5033, 0.2419), (-0.1063, 0.5343, 0.2419), (0.1244, 0.6255, 0.2419), (-1.799e-07, 0.6378, 0.2419), (0.2441, 0.5892, 0.2419), (0.3543, 0.5303, 0.2419), (0.451, 0.451, 0.2419), (0.5303, 0.3543, 0.2419), (0.5892, 0.2441, 0.2419), (0.6255, 0.1244, 0.2419), (0.6378, -5.116e-08, 0.2419), (0.6255, -0.1244, 0.2419), (0.5892, -0.2441, 0.2419), (0.5303, -0.3543, 0.2419), (0.451, -0.451, 0.2419), (0.3543, -0.5303, 0.2419), (0.2441, -0.5892, 0.2419), (0.1244, -0.6255, 0.2419), (-1.8e-07, -0.6378, 0.2419), (-0.1244, -0.6255, 0.2419), (-0.2441, -0.5892, 0.2419), (-0.3543, -0.5303, 0.2419), (-0.451, -0.451, 0.2419), (-0.5303, -0.3543, 0.2419), (-0.5892, -0.2441, 0.2419), (-0.6255, -0.1244, 0.2419), (-0.6378, -5.171e-08, 0.2419), (-0.6255, 0.1244, 0.2419), (-0.5892, 0.2441, 0.2419), (-0.5303, 0.3543, 0.2419), (-0.451, 0.451, 0.2419), (-0.3543, 0.5303, 0.2419), (-0.2441, 0.5892, 0.2419), (-0.1244, 0.6255, 0.2419), (0.1063, 0.5343, 0.1049), (-1.826e-07, 0.5447, 0.1049), (0.2085, 0.5033, 0.1049), (0.3026, 0.4529, 0.1049), (0.3852, 0.3852, 0.1049), (0.4529, 0.3026, 0.1049), (0.5033, 0.2085, 0.1049), (0.5343, 0.1063, 0.1049), (0.5447, -5.116e-08, 0.1049), (0.5343, -0.1063, 0.1049), (0.5033, -0.2085, 0.1049), (0.4529, -0.3026, 0.1049), (0.3852, -0.3852, 0.1049), (0.3026, -0.4529, 0.1049), (0.2085, -0.5033, 0.1049), (0.1063, -0.5343, 0.1049), (-1.831e-07, -0.5447, 0.1049), (-0.1063, -0.5343, 0.1049), (-0.2085, -0.5033, 0.1049), (-0.3026, -0.4529, 0.1049), (-0.3852, -0.3852, 0.1049), (-0.4529, -0.3026, 0.1049), (-0.5033, -0.2085, 0.1049), (-0.5343, -0.1063, 0.1049), (-0.5447, -5.206e-08, 0.1049), (-0.5343, 0.1063, 0.1049), (-0.5033, 0.2085, 0.1049), (-0.4529, 0.3026, 0.1049), (-0.3852, 0.3852, 0.1049), (-0.3026, 0.4529, 0.1049), (-0.2085, 0.5033, 0.1049), (-0.1063, 0.5343, 0.1049)], [], [(0, 65, 64, 2), (2, 64, 66, 4), (4, 66, 67, 6), (6, 67, 68, 8), (8, 68, 69, 10), (10, 69, 70, 12), (12, 70, 71, 14), (14, 71, 72, 16), (16, 72, 73, 18), (18, 73, 74, 20), (20, 74, 75, 22), (22, 75, 76, 24), (24, 76, 77, 26), (26, 77, 78, 28), (28, 78, 79, 30), (30, 79, 80, 32), (32, 80, 81, 34), (34, 81, 82, 36), (36, 82, 83, 38), (38, 83, 84, 40), (40, 84, 85, 42), (42, 85, 86, 44), (44, 86, 87, 46), (46, 87, 88, 48), (48, 88, 89, 50), (50, 89, 90, 52), (52, 90, 91, 54), (54, 91, 92, 56), (56, 92, 93, 58), (58, 93, 94, 60), (13, 11, 133, 134), (60, 94, 95, 62), (62, 95, 65, 0), (0, 2, 4, 6, 8, 10, 12, 14, 16, 18, 20, 22, 24, 26, 28, 30, 32, 34, 36, 38, 40, 42, 44, 46, 48, 50, 52, 54, 56, 58, 60, 62), (1, 3, 64, 65), (3, 5, 66, 64), (5, 7, 67, 66), (7, 9, 68, 67), (9, 11, 69, 68), (11, 13, 70, 69), (13, 15, 71, 70), (15, 17, 72, 71), (17, 19, 73, 72), (19, 21, 74, 73), (21, 23, 75, 74), (23, 25, 76, 75), (25, 27, 77, 76), (27, 29, 78, 77), (29, 31, 79, 78), (31, 33, 80, 79), (33, 35, 81, 80), (35, 37, 82, 81), (37, 39, 83, 82), (39, 41, 84, 83), (41, 43, 85, 84), (43, 45, 86, 85), (45, 47, 87, 86), (47, 49, 88, 87), (49, 51, 89, 88), (51, 53, 90, 89), (53, 55, 91, 90), (55, 57, 92, 91), (57, 59, 93, 92), (59, 61, 94, 93), (61, 63, 95, 94), (63, 1, 65, 95), (117, 116, 212, 213), (41, 39, 147, 148), (15, 13, 134, 135), (43, 41, 148, 149), (17, 15, 135, 136), (45, 43, 149, 150), (19, 17, 136, 137), (47, 45, 150, 151), (21, 19, 137, 138), (49, 47, 151, 152), (23, 21, 138, 139), (51, 49, 152, 153), (25, 23, 139, 140), (53, 51, 153, 154), (27, 25, 140, 141), (55, 53, 154, 155), (29, 27, 141, 142), (3, 1, 129, 128), (57, 55, 155, 156), (31, 29, 142, 143), (5, 3, 128, 130), (59, 57, 156, 157), (33, 31, 143, 144), (7, 5, 130, 131), (61, 59, 157, 158), (35, 33, 144, 145), (9, 7, 131, 132), (63, 61, 158, 159), (37, 35, 145, 146), (11, 9, 132, 133), (1, 63, 159, 129), (39, 37, 146, 147), (97, 96, 128, 129), (96, 98, 130, 128), (98, 99, 131, 130), (99, 100, 132, 131), (100, 101, 133, 132), (101, 102, 134, 133), (102, 103, 135, 134), (103, 104, 136, 135), (104, 105, 137, 136), (105, 106, 138, 137), (106, 107, 139, 138), (107, 108, 140, 139), (108, 109, 141, 140), (109, 110, 142, 141), (110, 111, 143, 142), (111, 112, 144, 143), (112, 113, 145, 144), (113, 114, 146, 145), (114, 115, 147, 146), (115, 116, 148, 147), (116, 117, 149, 148), (117, 118, 150, 149), (118, 119, 151, 150), (119, 120, 152, 151), (120, 121, 153, 152), (121, 122, 154, 153), (122, 123, 155, 154), (123, 124, 156, 155), (124, 125, 157, 156), (125, 126, 158, 157), (126, 127, 159, 158), (127, 97, 129, 159), (172, 171, 235, 236), (104, 103, 199, 200), (118, 117, 213, 214), (105, 104, 200, 201), (119, 118, 214, 215), (106, 105, 201, 202), (120, 119, 215, 216), (107, 106, 202, 203), (121, 120, 216, 217), (108, 107, 203, 204), (122, 121, 217, 218), (109, 108, 204, 205), (123, 122, 218, 219), (110, 109, 205, 206), (96, 97, 193, 192), (124, 123, 219, 220), (111, 110, 206, 207), (98, 96, 192, 194), (125, 124, 220, 221), (112, 111, 207, 208), (99, 98, 194, 195), (126, 125, 221, 222), (113, 112, 208, 209), (100, 99, 195, 196), (127, 126, 222, 223), (114, 113, 209, 210), (101, 100, 196, 197), (97, 127, 223, 193), (115, 114, 210, 211), (102, 101, 197, 198), (116, 115, 211, 212), (103, 102, 198, 199), (161, 160, 192, 193), (160, 162, 194, 192), (162, 163, 195, 194), (163, 164, 196, 195), (164, 165, 197, 196), (165, 166, 198, 197), (166, 167, 199, 198), (167, 168, 200, 199), (168, 169, 201, 200), (169, 170, 202, 201), (170, 171, 203, 202), (171, 172, 204, 203), (172, 173, 205, 204), (173, 174, 206, 205), (174, 175, 207, 206), (175, 176, 208, 207), (176, 177, 209, 208), (177, 178, 210, 209), (178, 179, 211, 210), (179, 180, 212, 211), (180, 181, 213, 212), (181, 182, 214, 213), (182, 183, 215, 214), (183, 184, 216, 215), (184, 185, 217, 216), (185, 186, 218, 217), (186, 187, 219, 218), (187, 188, 220, 219), (188, 189, 221, 220), (189, 190, 222, 221), (190, 191, 223, 222), (191, 161, 193, 223), (224, 225, 255, 254, 253, 252, 251, 250, 249, 248, 247, 246, 245, 244, 243, 242, 241, 240, 239, 238, 237, 236, 235, 234, 233, 232, 231, 230, 229, 228, 227, 226), (186, 185, 249, 250), (173, 172, 236, 237), (187, 186, 250, 251), (174, 173, 237, 238), (160, 161, 225, 224), (188, 187, 251, 252), (175, 174, 238, 239), (162, 160, 224, 226), (189, 188, 252, 253), (176, 175, 239, 240), (163, 162, 226, 227), (190, 189, 253, 254), (177, 176, 240, 241), (164, 163, 227, 228), (191, 190, 254, 255), (178, 177, 241, 242), (165, 164, 228, 229), (161, 191, 255, 225), (179, 178, 242, 243), (166, 165, 229, 230), (180, 179, 243, 244), (167, 166, 230, 231), (181, 180, 244, 245), (168, 167, 231, 232), (182, 181, 245, 246), (169, 168, 232, 233), (183, 182, 246, 247), (170, 169, 233, 234), (184, 183, 247, 248), (171, 170, 234, 235), (185, 184, 248, 249)])
_uv = me_cylinder.uv_layers.new(name='UVMap')
_uv.uv.foreach_set('vector', [1.0, 0.5, 1.0, 1.0, 0.9688, 1.0, 0.9688, 0.5, 0.9688, 0.5, 0.9688, 1.0, 0.9375, 1.0, 0.9375, 0.5, 0.9375, 0.5, 0.9375, 1.0, 0.9062, 1.0, 0.9062, 0.5, 0.9062, 0.5, 0.9062, 1.0, 0.875, 1.0, 0.875, 0.5, 0.875, 0.5, 0.875, 1.0, 0.8438, 1.0, 0.8438, 0.5, 0.8438, 0.5, 0.8438, 1.0, 0.8125, 1.0, 0.8125, 0.5, 0.8125, 0.5, 0.8125, 1.0, 0.7812, 1.0, 0.7812, 0.5, 0.7812, 0.5, 0.7812, 1.0, 0.75, 1.0, 0.75, 0.5, 0.75, 0.5, 0.75, 1.0, 0.7188, 1.0, 0.7188, 0.5, 0.7188, 0.5, 0.7188, 1.0, 0.6875, 1.0, 0.6875, 0.5, 0.6875, 0.5, 0.6875, 1.0, 0.6562, 1.0, 0.6562, 0.5, 0.6562, 0.5, 0.6562, 1.0, 0.625, 1.0, 0.625, 0.5, 0.625, 0.5, 0.625, 1.0, 0.5938, 1.0, 0.5938, 0.5, 0.5938, 0.5, 0.5938, 1.0, 0.5625, 1.0, 0.5625, 0.5, 0.5625, 0.5, 0.5625, 1.0, 0.5312, 1.0, 0.5312, 0.5, 0.5312, 0.5, 0.5312, 1.0, 0.5, 1.0, 0.5, 0.5, 0.5, 0.5, 0.5, 1.0, 0.4688, 1.0, 0.4688, 0.5, 0.4688, 0.5, 0.4688, 1.0, 0.4375, 1.0, 0.4375, 0.5, 0.4375, 0.5, 0.4375, 1.0, 0.4062, 1.0, 0.4062, 0.5, 0.4062, 0.5, 0.4062, 1.0, 0.375, 1.0, 0.375, 0.5, 0.375, 0.5, 0.375, 1.0, 0.3438, 1.0, 0.3438, 0.5, 0.3438, 0.5, 0.3438, 1.0, 0.3125, 1.0, 0.3125, 0.5, 0.3125, 0.5, 0.3125, 1.0, 0.2812, 1.0, 0.2812, 0.5, 0.2812, 0.5, 0.2812, 1.0, 0.25, 1.0, 0.25, 0.5, 0.25, 0.5, 0.25, 1.0, 0.2188, 1.0, 0.2188, 0.5, 0.2188, 0.5, 0.2188, 1.0, 0.1875, 1.0, 0.1875, 0.5, 0.1875, 0.5, 0.1875, 1.0, 0.1562, 1.0, 0.1562, 0.5, 0.1562, 0.5, 0.1562, 1.0, 0.125, 1.0, 0.125, 0.5, 0.125, 0.5, 0.125, 1.0, 0.09375, 1.0, 0.09375, 0.5, 0.09375, 0.5, 0.09375, 1.0, 0.0625, 1.0, 0.0625, 0.5, 0.4412, 0.3292, 0.422, 0.365, 0.422, 0.365, 0.4412, 0.3292, 0.0625, 0.5, 0.0625, 1.0, 0.03125, 1.0, 0.03125, 0.5, 0.03125, 0.5, 0.03125, 1.0, 0.0, 1.0, 0.0, 0.5, 0.75, 0.49, 0.7968, 0.4854, 0.8418, 0.4717, 0.8833, 0.4496, 0.9197, 0.4197, 0.9496, 0.3833, 0.9717, 0.3418, 0.9854, 0.2968, 0.99, 0.25, 0.9854, 0.2032, 0.9717, 0.1582, 0.9496, 0.1167, 0.9197, 0.08029, 0.8833, 0.05045, 0.8418, 0.02827, 0.7968, 0.01461, 0.75, 0.01, 0.7032, 0.01461, 0.6582, 0.02827, 0.6167, 0.05045, 0.5803, 0.08029, 0.5504, 0.1167, 0.5283, 0.1582, 0.5146, 0.2032, 0.51, 0.25, 0.5146, 0.2968, 0.5283, 0.3418, 0.5504, 0.3833, 0.5803, 0.4197, 0.6167, 0.4496, 0.6582, 0.4717, 0.7032, 0.4854, 0.25, 0.4569, 0.2904, 0.4529, 0.2968, 0.4854, 0.25, 0.49, 0.2904, 0.4529, 0.3292, 0.4412, 0.3418, 0.4717, 0.2968, 0.4854, 0.3292, 0.4412, 0.365, 0.422, 0.3833, 0.4496, 0.3418, 0.4717, 0.365, 0.422, 0.3963, 0.3963, 0.4197, 0.4197, 0.3833, 0.4496, 0.3963, 0.3963, 0.422, 0.365, 0.4496, 0.3833, 0.4197, 0.4197, 0.422, 0.365, 0.4412, 0.3292, 0.4717, 0.3418, 0.4496, 0.3833, 0.4412, 0.3292, 0.4529, 0.2904, 0.4854, 0.2968, 0.4717, 0.3418, 0.4529, 0.2904, 0.4569, 0.25, 0.49, 0.25, 0.4854, 0.2968, 0.4569, 0.25, 0.4529, 0.2096, 0.4854, 0.2032, 0.49, 0.25, 0.4529, 0.2096, 0.4412, 0.1708, 0.4717, 0.1582, 0.4854, 0.2032, 0.4412, 0.1708, 0.422, 0.135, 0.4496, 0.1167, 0.4717, 0.1582, 0.422, 0.135, 0.3963, 0.1037, 0.4197, 0.08029, 0.4496, 0.1167, 0.3963, 0.1037, 0.365, 0.07796, 0.3833, 0.05045, 0.4197, 0.08029, 0.365, 0.07796, 0.3292, 0.05884, 0.3418, 0.02827, 0.3833, 0.05045, 0.3292, 0.05884, 0.2904, 0.04707, 0.2968, 0.01461, 0.3418, 0.02827, 0.2904, 0.04707, 0.25, 0.04309, 0.25, 0.01, 0.2968, 0.01461, 0.25, 0.04309, 0.2096, 0.04707, 0.2032, 0.01461, 0.25, 0.01, 0.2096, 0.04707, 0.1708, 0.05884, 0.1582, 0.02827, 0.2032, 0.01461, 0.1708, 0.05884, 0.135, 0.07796, 0.1167, 0.05045, 0.1582, 0.02827, 0.135, 0.07796, 0.1037, 0.1037, 0.08029, 0.08029, 0.1167, 0.05045, 0.1037, 0.1037, 0.07796, 0.135, 0.05045, 0.1167, 0.08029, 0.08029, 0.07796, 0.135, 0.05884, 0.1708, 0.02827, 0.1582, 0.05045, 0.1167, 0.05884, 0.1708, 0.04707, 0.2096, 0.01461, 0.2032, 0.02827, 0.1582, 0.04707, 0.2096, 0.04309, 0.25, 0.01, 0.25, 0.01461, 0.2032, 0.04309, 0.25, 0.04707, 0.2904, 0.01461, 0.2968, 0.01, 0.25, 0.04707, 0.2904, 0.05884, 0.3292, 0.02827, 0.3418, 0.01461, 0.2968, 0.05884, 0.3292, 0.07796, 0.365, 0.05045, 0.3833, 0.02827, 0.3418, 0.07796, 0.365, 0.1037, 0.3963, 0.08029, 0.4197, 0.05045, 0.3833, 0.1037, 0.3963, 0.135, 0.422, 0.1167, 0.4496, 0.08029, 0.4197, 0.135, 0.422, 0.1708, 0.4412, 0.1582, 0.4717, 0.1167, 0.4496, 0.1708, 0.4412, 0.2096, 0.4529, 0.2032, 0.4854, 0.1582, 0.4717, 0.2096, 0.4529, 0.25, 0.4569, 0.25, 0.49, 0.2032, 0.4854, 0.08809, 0.1418, 0.1123, 0.1123, 0.1123, 0.1123, 0.08809, 0.1418, 0.1037, 0.1037, 0.135, 0.07796, 0.135, 0.07796, 0.1037, 0.1037, 0.4529, 0.2904, 0.4412, 0.3292, 0.4412, 0.3292, 0.4529, 0.2904, 0.07796, 0.135, 0.1037, 0.1037, 0.1037, 0.1037, 0.07796, 0.135, 0.4569, 0.25, 0.4529, 0.2904, 0.4529, 0.2904, 0.4569, 0.25, 0.05884, 0.1708, 0.07796, 0.135, 0.07796, 0.135, 0.05884, 0.1708, 0.4529, 0.2096, 0.4569, 0.25, 0.4569, 0.25, 0.4529, 0.2096, 0.04707, 0.2096, 0.05884, 0.1708, 0.05884, 0.1708, 0.04707, 0.2096, 0.4412, 0.1708, 0.4529, 0.2096, 0.4529, 0.2096, 0.4412, 0.1708, 0.04309, 0.25, 0.04707, 0.2096, 0.04707, 0.2096, 0.04309, 0.25, 0.422, 0.135, 0.4412, 0.1708, 0.4412, 0.1708, 0.422, 0.135, 0.04707, 0.2904, 0.04309, 0.25, 0.04309, 0.25, 0.04707, 0.2904, 0.3963, 0.1037, 0.422, 0.135, 0.422, 0.135, 0.3963, 0.1037, 0.05884, 0.3292, 0.04707, 0.2904, 0.04707, 0.2904, 0.05884, 0.3292, 0.365, 0.07796, 0.3963, 0.1037, 0.3963, 0.1037, 0.365, 0.07796, 0.07796, 0.365, 0.05884, 0.3292, 0.05884, 0.3292, 0.07796, 0.365, 0.3292, 0.05884, 0.365, 0.07796, 0.365, 0.07796, 0.3292, 0.05884, 0.2904, 0.4529, 0.25, 0.4569, 0.25, 0.4569, 0.2904, 0.4529, 0.1037, 0.3963, 0.07796, 0.365, 0.07796, 0.365, 0.1037, 0.3963, 0.2904, 0.04707, 0.3292, 0.05884, 0.3292, 0.05884, 0.2904, 0.04707, 0.3292, 0.4412, 0.2904, 0.4529, 0.2904, 0.4529, 0.3292, 0.4412, 0.135, 0.422, 0.1037, 0.3963, 0.1037, 0.3963, 0.135, 0.422, 0.25, 0.04309, 0.2904, 0.04707, 0.2904, 0.04707, 0.25, 0.04309, 0.365, 0.422, 0.3292, 0.4412, 0.3292, 0.4412, 0.365, 0.422, 0.1708, 0.4412, 0.135, 0.422, 0.135, 0.422, 0.1708, 0.4412, 0.2096, 0.04707, 0.25, 0.04309, 0.25, 0.04309, 0.2096, 0.04707, 0.3963, 0.3963, 0.365, 0.422, 0.365, 0.422, 0.3963, 0.3963, 0.2096, 0.4529, 0.1708, 0.4412, 0.1708, 0.4412, 0.2096, 0.4529, 0.1708, 0.05884, 0.2096, 0.04707, 0.2096, 0.04707, 0.1708, 0.05884, 0.422, 0.365, 0.3963, 0.3963, 0.3963, 0.3963, 0.422, 0.365, 0.25, 0.4569, 0.2096, 0.4529, 0.2096, 0.4529, 0.25, 0.4569, 0.135, 0.07796, 0.1708, 0.05884, 0.1708, 0.05884, 0.135, 0.07796, 0.25, 0.4447, 0.288, 0.441, 0.2904, 0.4529, 0.25, 0.4569, 0.288, 0.441, 0.3245, 0.4299, 0.3292, 0.4412, 0.2904, 0.4529, 0.3245, 0.4299, 0.3582, 0.4119, 0.365, 0.422, 0.3292, 0.4412, 0.3582, 0.4119, 0.3877, 0.3877, 0.3963, 0.3963, 0.365, 0.422, 0.3877, 0.3877, 0.4119, 0.3582, 0.422, 0.365, 0.3963, 0.3963, 0.4119, 0.3582, 0.4299, 0.3245, 0.4412, 0.3292, 0.422, 0.365, 0.4299, 0.3245, 0.441, 0.288, 0.4529, 0.2904, 0.4412, 0.3292, 0.441, 0.288, 0.4447, 0.25, 0.4569, 0.25, 0.4529, 0.2904, 0.4447, 0.25, 0.441, 0.212, 0.4529, 0.2096, 0.4569, 0.25, 0.441, 0.212, 0.4299, 0.1755, 0.4412, 0.1708, 0.4529, 0.2096, 0.4299, 0.1755, 0.4119, 0.1418, 0.422, 0.135, 0.4412, 0.1708, 0.4119, 0.1418, 0.3877, 0.1123, 0.3963, 0.1037, 0.422, 0.135, 0.3877, 0.1123, 0.3582, 0.08809, 0.365, 0.07796, 0.3963, 0.1037, 0.3582, 0.08809, 0.3245, 0.0701, 0.3292, 0.05884, 0.365, 0.07796, 0.3245, 0.0701, 0.288, 0.05902, 0.2904, 0.04707, 0.3292, 0.05884, 0.288, 0.05902, 0.25, 0.05527, 0.25, 0.04309, 0.2904, 0.04707, 0.25, 0.05527, 0.212, 0.05902, 0.2096, 0.04707, 0.25, 0.04309, 0.212, 0.05902, 0.1755, 0.0701, 0.1708, 0.05884, 0.2096, 0.04707, 0.1755, 0.0701, 0.1418, 0.08809, 0.135, 0.07796, 0.1708, 0.05884, 0.1418, 0.08809, 0.1123, 0.1123, 0.1037, 0.1037, 0.135, 0.07796, 0.1123, 0.1123, 0.08809, 0.1418, 0.07796, 0.135, 0.1037, 0.1037, 0.08809, 0.1418, 0.0701, 0.1755, 0.05884, 0.1708, 0.07796, 0.135, 0.0701, 0.1755, 0.05902, 0.212, 0.04707, 0.2096, 0.05884, 0.1708, 0.05902, 0.212, 0.05527, 0.25, 0.04309, 0.25, 0.04707, 0.2096, 0.05527, 0.25, 0.05902, 0.288, 0.04707, 0.2904, 0.04309, 0.25, 0.05902, 0.288, 0.0701, 0.3245, 0.05884, 0.3292, 0.04707, 0.2904, 0.0701, 0.3245, 0.08809, 0.3582, 0.07796, 0.365, 0.05884, 0.3292, 0.08809, 0.3582, 0.1123, 0.3877, 0.1037, 0.3963, 0.07796, 0.365, 0.1123, 0.3877, 0.1418, 0.4119, 0.135, 0.422, 0.1037, 0.3963, 0.1418, 0.4119, 0.1755, 0.4299, 0.1708, 0.4412, 0.135, 0.422, 0.1755, 0.4299, 0.212, 0.441, 0.2096, 0.4529, 0.1708, 0.4412, 0.212, 0.441, 0.25, 0.4447, 0.25, 0.4569, 0.2096, 0.4529, 0.3676, 0.1324, 0.3883, 0.1576, 0.3883, 0.1576, 0.3676, 0.1324, 0.4447, 0.25, 0.441, 0.288, 0.441, 0.288, 0.4447, 0.25, 0.0701, 0.1755, 0.08809, 0.1418, 0.08809, 0.1418, 0.0701, 0.1755, 0.441, 0.212, 0.4447, 0.25, 0.4447, 0.25, 0.441, 0.212, 0.05902, 0.212, 0.0701, 0.1755, 0.0701, 0.1755, 0.05902, 0.212, 0.4299, 0.1755, 0.441, 0.212, 0.441, 0.212, 0.4299, 0.1755, 0.05527, 0.25, 0.05902, 0.212, 0.05902, 0.212, 0.05527, 0.25, 0.4119, 0.1418, 0.4299, 0.1755, 0.4299, 0.1755, 0.4119, 0.1418, 0.05902, 0.288, 0.05527, 0.25, 0.05527, 0.25, 0.05902, 0.288, 0.3877, 0.1123, 0.4119, 0.1418, 0.4119, 0.1418, 0.3877, 0.1123, 0.0701, 0.3245, 0.05902, 0.288, 0.05902, 0.288, 0.0701, 0.3245, 0.3582, 0.08809, 0.3877, 0.1123, 0.3877, 0.1123, 0.3582, 0.08809, 0.08809, 0.3582, 0.0701, 0.3245, 0.0701, 0.3245, 0.08809, 0.3582, 0.3245, 0.0701, 0.3582, 0.08809, 0.3582, 0.08809, 0.3245, 0.0701, 0.288, 0.441, 0.25, 0.4447, 0.25, 0.4447, 0.288, 0.441, 0.1123, 0.3877, 0.08809, 0.3582, 0.08809, 0.3582, 0.1123, 0.3877, 0.288, 0.05902, 0.3245, 0.0701, 0.3245, 0.0701, 0.288, 0.05902, 0.3245, 0.4299, 0.288, 0.441, 0.288, 0.441, 0.3245, 0.4299, 0.1418, 0.4119, 0.1123, 0.3877, 0.1123, 0.3877, 0.1418, 0.4119, 0.25, 0.05527, 0.288, 0.05902, 0.288, 0.05902, 0.25, 0.05527, 0.3582, 0.4119, 0.3245, 0.4299, 0.3245, 0.4299, 0.3582, 0.4119, 0.1755, 0.4299, 0.1418, 0.4119, 0.1418, 0.4119, 0.1755, 0.4299, 0.212, 0.05902, 0.25, 0.05527, 0.25, 0.05527, 0.212, 0.05902, 0.3877, 0.3877, 0.3582, 0.4119, 0.3582, 0.4119, 0.3877, 0.3877, 0.212, 0.441, 0.1755, 0.4299, 0.1755, 0.4299, 0.212, 0.441, 0.1755, 0.0701, 0.212, 0.05902, 0.212, 0.05902, 0.1755, 0.0701, 0.4119, 0.3582, 0.3877, 0.3877, 0.3877, 0.3877, 0.4119, 0.3582, 0.25, 0.4447, 0.212, 0.441, 0.212, 0.441, 0.25, 0.4447, 0.1418, 0.08809, 0.1755, 0.0701, 0.1755, 0.0701, 0.1418, 0.08809, 0.4299, 0.3245, 0.4119, 0.3582, 0.4119, 0.3582, 0.4299, 0.3245, 0.1123, 0.1123, 0.1418, 0.08809, 0.1418, 0.08809, 0.1123, 0.1123, 0.441, 0.288, 0.4299, 0.3245, 0.4299, 0.3245, 0.441, 0.288, 0.25, 0.4163, 0.2824, 0.4131, 0.288, 0.441, 0.25, 0.4447, 0.2824, 0.4131, 0.3136, 0.4037, 0.3245, 0.4299, 0.288, 0.441, 0.3136, 0.4037, 0.3424, 0.3883, 0.3582, 0.4119, 0.3245, 0.4299, 0.3424, 0.3883, 0.3676, 0.3676, 0.3877, 0.3877, 0.3582, 0.4119, 0.3676, 0.3676, 0.3883, 0.3424, 0.4119, 0.3582, 0.3877, 0.3877, 0.3883, 0.3424, 0.4037, 0.3136, 0.4299, 0.3245, 0.4119, 0.3582, 0.4037, 0.3136, 0.4131, 0.2824, 0.441, 0.288, 0.4299, 0.3245, 0.4131, 0.2824, 0.4163, 0.25, 0.4447, 0.25, 0.441, 0.288, 0.4163, 0.25, 0.4131, 0.2176, 0.441, 0.212, 0.4447, 0.25, 0.4131, 0.2176, 0.4037, 0.1864, 0.4299, 0.1755, 0.441, 0.212, 0.4037, 0.1864, 0.3883, 0.1576, 0.4119, 0.1418, 0.4299, 0.1755, 0.3883, 0.1576, 0.3676, 0.1324, 0.3877, 0.1123, 0.4119, 0.1418, 0.3676, 0.1324, 0.3424, 0.1117, 0.3582, 0.08809, 0.3877, 0.1123, 0.3424, 0.1117, 0.3136, 0.09634, 0.3245, 0.0701, 0.3582, 0.08809, 0.3136, 0.09634, 0.2824, 0.08688, 0.288, 0.05902, 0.3245, 0.0701, 0.2824, 0.08688, 0.25, 0.08368, 0.25, 0.05527, 0.288, 0.05902, 0.25, 0.08368, 0.2176, 0.08688, 0.212, 0.05902, 0.25, 0.05527, 0.2176, 0.08688, 0.1864, 0.09634, 0.1755, 0.0701, 0.212, 0.05902, 0.1864, 0.09634, 0.1576, 0.1117, 0.1418, 0.08809, 0.1755, 0.0701, 0.1576, 0.1117, 0.1324, 0.1324, 0.1123, 0.1123, 0.1418, 0.08809, 0.1324, 0.1324, 0.1117, 0.1576, 0.08809, 0.1418, 0.1123, 0.1123, 0.1117, 0.1576, 0.09634, 0.1864, 0.0701, 0.1755, 0.08809, 0.1418, 0.09634, 0.1864, 0.08688, 0.2176, 0.05902, 0.212, 0.0701, 0.1755, 0.08688, 0.2176, 0.08368, 0.25, 0.05527, 0.25, 0.05902, 0.212, 0.08368, 0.25, 0.08688, 0.2824, 0.05902, 0.288, 0.05527, 0.25, 0.08688, 0.2824, 0.09634, 0.3136, 0.0701, 0.3245, 0.05902, 0.288, 0.09634, 0.3136, 0.1117, 0.3424, 0.08809, 0.3582, 0.0701, 0.3245, 0.1117, 0.3424, 0.1324, 0.3676, 0.1123, 0.3877, 0.08809, 0.3582, 0.1324, 0.3676, 0.1576, 0.3883, 0.1418, 0.4119, 0.1123, 0.3877, 0.1576, 0.3883, 0.1864, 0.4037, 0.1755, 0.4299, 0.1418, 0.4119, 0.1864, 0.4037, 0.2176, 0.4131, 0.212, 0.441, 0.1755, 0.4299, 0.2176, 0.4131, 0.25, 0.4163, 0.25, 0.4447, 0.212, 0.441, 0.2824, 0.4131, 0.25, 0.4163, 0.2176, 0.4131, 0.1864, 0.4037, 0.1576, 0.3883, 0.1324, 0.3676, 0.1117, 0.3424, 0.09634, 0.3136, 0.08688, 0.2824, 0.08368, 0.25, 0.08688, 0.2176, 0.09634, 0.1864, 0.1117, 0.1576, 0.1324, 0.1324, 0.1576, 0.1117, 0.1864, 0.09634, 0.2176, 0.08688, 0.25, 0.08368, 0.2824, 0.08688, 0.3136, 0.09634, 0.3424, 0.1117, 0.3676, 0.1324, 0.3883, 0.1576, 0.4037, 0.1864, 0.4131, 0.2176, 0.4163, 0.25, 0.4131, 0.2824, 0.4037, 0.3136, 0.3883, 0.3424, 0.3676, 0.3676, 0.3424, 0.3883, 0.3136, 0.4037, 0.09634, 0.3136, 0.08688, 0.2824, 0.08688, 0.2824, 0.09634, 0.3136, 0.3424, 0.1117, 0.3676, 0.1324, 0.3676, 0.1324, 0.3424, 0.1117, 0.1117, 0.3424, 0.09634, 0.3136, 0.09634, 0.3136, 0.1117, 0.3424, 0.3136, 0.09634, 0.3424, 0.1117, 0.3424, 0.1117, 0.3136, 0.09634, 0.2824, 0.4131, 0.25, 0.4163, 0.25, 0.4163, 0.2824, 0.4131, 0.1324, 0.3676, 0.1117, 0.3424, 0.1117, 0.3424, 0.1324, 0.3676, 0.2824, 0.08688, 0.3136, 0.09634, 0.3136, 0.09634, 0.2824, 0.08688, 0.3136, 0.4037, 0.2824, 0.4131, 0.2824, 0.4131, 0.3136, 0.4037, 0.1576, 0.3883, 0.1324, 0.3676, 0.1324, 0.3676, 0.1576, 0.3883, 0.25, 0.08368, 0.2824, 0.08688, 0.2824, 0.08688, 0.25, 0.08368, 0.3424, 0.3883, 0.3136, 0.4037, 0.3136, 0.4037, 0.3424, 0.3883, 0.1864, 0.4037, 0.1576, 0.3883, 0.1576, 0.3883, 0.1864, 0.4037, 0.2176, 0.08688, 0.25, 0.08368, 0.25, 0.08368, 0.2176, 0.08688, 0.3676, 0.3676, 0.3424, 0.3883, 0.3424, 0.3883, 0.3676, 0.3676, 0.2176, 0.4131, 0.1864, 0.4037, 0.1864, 0.4037, 0.2176, 0.4131, 0.1864, 0.09634, 0.2176, 0.08688, 0.2176, 0.08688, 0.1864, 0.09634, 0.3883, 0.3424, 0.3676, 0.3676, 0.3676, 0.3676, 0.3883, 0.3424, 0.25, 0.4163, 0.2176, 0.4131, 0.2176, 0.4131, 0.25, 0.4163, 0.1576, 0.1117, 0.1864, 0.09634, 0.1864, 0.09634, 0.1576, 0.1117, 0.4037, 0.3136, 0.3883, 0.3424, 0.3883, 0.3424, 0.4037, 0.3136, 0.1324, 0.1324, 0.1576, 0.1117, 0.1576, 0.1117, 0.1324, 0.1324, 0.4131, 0.2824, 0.4037, 0.3136, 0.4037, 0.3136, 0.4131, 0.2824, 0.1117, 0.1576, 0.1324, 0.1324, 0.1324, 0.1324, 0.1117, 0.1576, 0.4163, 0.25, 0.4131, 0.2824, 0.4131, 0.2824, 0.4163, 0.25, 0.09634, 0.1864, 0.1117, 0.1576, 0.1117, 0.1576, 0.09634, 0.1864, 0.4131, 0.2176, 0.4163, 0.25, 0.4163, 0.25, 0.4131, 0.2176, 0.08688, 0.2176, 0.09634, 0.1864, 0.09634, 0.1864, 0.08688, 0.2176, 0.4037, 0.1864, 0.4131, 0.2176, 0.4131, 0.2176, 0.4037, 0.1864, 0.08368, 0.25, 0.08688, 0.2176, 0.08688, 0.2176, 0.08368, 0.25, 0.3883, 0.1576, 0.4037, 0.1864, 0.4037, 0.1864, 0.3883, 0.1576, 0.08688, 0.2824, 0.08368, 0.25, 0.08368, 0.25, 0.08688, 0.2824])
me_cylinder.update()
me_cube_005 = bpy.data.meshes.new('Cube.005')
me_cube_005.from_pydata([(-0.09642, -0.2587, 0.06346), (-0.09642, 0.2587, -0.06346), (-0.09642, 0.2587, 0.06346), (-0.01675, -0.2467, 0.05147), (-0.01675, 0.2467, -0.05147), (-0.01675, 0.2467, 0.05147), (-0.09642, -0.2043, -0.06346), (-0.09642, -0.2587, -0.009069), (-0.01675, -0.2467, -0.004103), (-0.01675, -0.1993, -0.05147), (-0.01675, 0.2587, 0.06346), (-0.01675, 0.2587, -0.06346), (-0.01675, -0.2587, 0.06346), (-0.01675, -0.2043, -0.06346), (-0.01675, -0.2587, -0.009069), (0.01363, 0.2467, 0.05147), (0.01363, 0.2467, -0.05147), (0.01363, -0.2467, 0.05147), (0.01363, -0.1993, -0.05147), (0.01363, -0.2467, -0.004103)], [], [(14, 12, 0, 7), (1, 2, 10, 11), (4, 5, 15, 16), (6, 7, 0, 2, 1), (10, 2, 0, 12), (6, 13, 14, 7), (1, 11, 13, 6), (5, 4, 11, 10), (3, 5, 10, 12), (9, 8, 14, 13), (4, 9, 13, 11), (8, 3, 12, 14), (16, 15, 17, 19, 18), (9, 4, 16, 18), (5, 3, 17, 15), (3, 8, 19, 17), (8, 9, 18, 19)])
_uv = me_cube_005.uv_layers.new(name='UVMap')
_uv.uv.foreach_set('vector', [0.4821, 0.75, 0.625, 0.75, 0.625, 1.0, 0.4821, 1.0, 0.375, 0.25, 0.625, 0.25, 0.625, 0.5, 0.375, 0.5, 0.3986, 0.5058, 0.6014, 0.5058, 0.6014, 0.5058, 0.3986, 0.5058, 0.375, 0.02629, 0.4821, 0.0, 0.625, 0.0, 0.625, 0.25, 0.375, 0.25, 0.625, 0.5, 0.875, 0.5, 0.875, 0.75, 0.625, 0.75, 0.125, 0.7237, 0.375, 0.7237, 0.375, 0.75, 0.125, 0.75, 0.125, 0.5, 0.375, 0.5, 0.375, 0.7237, 0.125, 0.7237, 0.6014, 0.5058, 0.3986, 0.5058, 0.375, 0.5, 0.625, 0.5, 0.6014, 0.7442, 0.6014, 0.5058, 0.625, 0.5, 0.625, 0.75, 0.3986, 0.7213, 0.4919, 0.7442, 0.4821, 0.75, 0.375, 0.7237, 0.3986, 0.5058, 0.3986, 0.7213, 0.375, 0.7237, 0.375, 0.5, 0.4919, 0.7442, 0.6014, 0.7442, 0.625, 0.75, 0.4821, 0.75, 0.3986, 0.5058, 0.6014, 0.5058, 0.6014, 0.7442, 0.4919, 0.7442, 0.3986, 0.7213, 0.3986, 0.7213, 0.3986, 0.5058, 0.3986, 0.5058, 0.3986, 0.7213, 0.6014, 0.5058, 0.6014, 0.7442, 0.6014, 0.7442, 0.6014, 0.5058, 0.6014, 0.7442, 0.4919, 0.7442, 0.4919, 0.7442, 0.6014, 0.7442, 0.4919, 0.7442, 0.3986, 0.7213, 0.3986, 0.7213, 0.4919, 0.7442])
me_cube_005.update()
me_cylinder_001 = bpy.data.meshes.new('Cylinder.001')
me_cylinder_001.from_pydata([(-1.175e-07, 1.086, -1.0), (7.138e-08, 0.9017, -0.6329), (0.2119, 1.065, -1.0), (0.1759, 0.8844, -0.6329), (0.4157, 1.004, -1.0), (0.3451, 0.8331, -0.6329), (0.6035, 0.9032, -1.0), (0.501, 0.7497, -0.6329), (0.7681, 0.7681, -1.0), (0.6376, 0.6376, -0.6329), (0.9032, 0.6035, -1.0), (0.7497, 0.501, -0.6329), (1.004, 0.4157, -1.0), (0.8331, 0.3451, -0.6329), (1.065, 0.2119, -1.0), (0.8844, 0.1759, -0.6329), (1.086, 5.875e-08, -1.0), (0.9017, 0.0, -0.6329), (1.065, -0.2119, -1.0), (0.8844, -0.1759, -0.6329), (1.004, -0.4157, -1.0), (0.8331, -0.3451, -0.6329), (0.9032, -0.6035, -1.0), (0.7497, -0.501, -0.6329), (0.7681, -0.7681, -1.0), (0.6376, -0.6376, -0.6329), (0.6035, -0.9032, -1.0), (0.501, -0.7497, -0.6329), (0.4157, -1.004, -1.0), (0.3451, -0.8331, -0.6329), (0.2119, -1.065, -1.0), (0.1759, -0.8844, -0.6329), (-1.175e-07, -1.086, -1.0), (7.138e-08, -0.9017, -0.6329), (-0.2119, -1.065, -1.0), (-0.1759, -0.8844, -0.6329), (-0.4157, -1.004, -1.0), (-0.3451, -0.8331, -0.6329), (-0.6035, -0.9032, -1.0), (-0.501, -0.7497, -0.6329), (-0.7681, -0.7681, -1.0), (-0.6376, -0.6376, -0.6329), (-0.9032, -0.6035, -1.0), (-0.7497, -0.501, -0.6329), (-1.004, -0.4157, -1.0), (-0.8331, -0.3451, -0.6329), (-1.065, -0.2119, -1.0), (-0.8844, -0.1759, -0.6329), (-1.086, 5.875e-08, -1.0), (-0.9017, 0.0, -0.6329), (-1.065, 0.2119, -1.0), (-0.8844, 0.1759, -0.6329), (-1.004, 0.4157, -1.0), (-0.8331, 0.3451, -0.6329), (-0.9032, 0.6035, -1.0), (-0.7497, 0.501, -0.6329), (-0.7681, 0.7681, -1.0), (-0.6376, 0.6376, -0.6329), (-0.6035, 0.9032, -1.0), (-0.501, 0.7497, -0.6329), (-0.4157, 1.004, -1.0), (-0.3451, 0.8331, -0.6329), (-0.2119, 1.065, -1.0), (-0.1759, 0.8844, -0.6329), (0.1951, 0.9808, -0.6329), (7.138e-08, 1.0, -0.6329), (0.3827, 0.9239, -0.6329), (0.5556, 0.8315, -0.6329), (0.7071, 0.7071, -0.6329), (0.8315, 0.5556, -0.6329), (0.9239, 0.3827, -0.6329), (0.9808, 0.1951, -0.6329), (1.0, 0.0, -0.6329), (0.9808, -0.1951, -0.6329), (0.9239, -0.3827, -0.6329), (0.8315, -0.5556, -0.6329), (0.7071, -0.7071, -0.6329), (0.5556, -0.8315, -0.6329), (0.3827, -0.9239, -0.6329), (0.1951, -0.9808, -0.6329), (7.138e-08, -1.0, -0.6329), (-0.1951, -0.9808, -0.6329), (-0.3827, -0.9239, -0.6329), (-0.5556, -0.8315, -0.6329), (-0.7071, -0.7071, -0.6329), (-0.8315, -0.5556, -0.6329), (-0.9239, -0.3827, -0.6329), (-0.9808, -0.1951, -0.6329), (-1.0, 0.0, -0.6329), (-0.9808, 0.1951, -0.6329), (-0.9239, 0.3827, -0.6329), (-0.8315, 0.5556, -0.6329), (-0.7071, 0.7071, -0.6329), (-0.5556, 0.8315, -0.6329), (-0.3827, 0.9239, -0.6329), (-0.1951, 0.9808, -0.6329), (0.1759, 0.8844, -0.7832), (6.719e-08, 0.9017, -0.7832), (0.3451, 0.8331, -0.7832), (0.501, 0.7497, -0.7832), (0.6376, 0.6376, -0.7832), (0.7497, 0.501, -0.7832), (0.8331, 0.3451, -0.7832), (0.8844, 0.1759, -0.7832), (0.9017, 0.0, -0.7832), (0.8844, -0.1759, -0.7832), (0.8331, -0.3451, -0.7832), (0.7497, -0.501, -0.7832), (0.6376, -0.6376, -0.7832), (0.501, -0.7497, -0.7832), (0.3451, -0.8331, -0.7832), (0.1759, -0.8844, -0.7832), (6.719e-08, -0.9017, -0.7832), (-0.1759, -0.8844, -0.7832), (-0.3451, -0.8331, -0.7832), (-0.501, -0.7497, -0.7832), (-0.6376, -0.6376, -0.7832), (-0.7497, -0.501, -0.7832), (-0.8331, -0.3451, -0.7832), (-0.8844, -0.1759, -0.7832), (-0.9017, 0.0, -0.7832), (-0.8844, 0.1759, -0.7832), (-0.8331, 0.3451, -0.7832), (-0.7497, 0.501, -0.7832), (-0.6376, 0.6376, -0.7832), (-0.501, 0.7497, -0.7832), (-0.3451, 0.8331, -0.7832), (-0.1759, 0.8844, -0.7832), (0.1759, 0.8844, -0.7832), (6.719e-08, 0.9017, -0.7832), (0.3451, 0.8331, -0.7832), (0.501, 0.7497, -0.7832), (0.6376, 0.6376, -0.7832), (0.7497, 0.501, -0.7832), (0.8331, 0.3451, -0.7832), (0.8844, 0.1759, -0.7832), (0.9017, 0.0, -0.7832), (0.8844, -0.1759, -0.7832), (0.8331, -0.3451, -0.7832), (0.7497, -0.501, -0.7832), (0.6376, -0.6376, -0.7832), (0.501, -0.7497, -0.7832), (0.3451, -0.8331, -0.7832), (0.1759, -0.8844, -0.7832), (6.719e-08, -0.9017, -0.7832), (-0.1759, -0.8844, -0.7832), (-0.3451, -0.8331, -0.7832), (-0.501, -0.7497, -0.7832), (-0.6376, -0.6376, -0.7832), (-0.7497, -0.501, -0.7832), (-0.8331, -0.3451, -0.7832), (-0.8844, -0.1759, -0.7832), (-0.9017, 0.0, -0.7832), (-0.8844, 0.1759, -0.7832), (-0.8331, 0.3451, -0.7832), (-0.7497, 0.501, -0.7832), (-0.6376, 0.6376, -0.7832), (-0.501, 0.7497, -0.7832), (-0.3451, 0.8331, -0.7832), (-0.1759, 0.8844, -0.7832)], [], [(0, 65, 64, 2), (2, 64, 66, 4), (4, 66, 67, 6), (6, 67, 68, 8), (8, 68, 69, 10), (10, 69, 70, 12), (12, 70, 71, 14), (14, 71, 72, 16), (16, 72, 73, 18), (18, 73, 74, 20), (20, 74, 75, 22), (22, 75, 76, 24), (24, 76, 77, 26), (26, 77, 78, 28), (28, 78, 79, 30), (30, 79, 80, 32), (32, 80, 81, 34), (34, 81, 82, 36), (36, 82, 83, 38), (38, 83, 84, 40), (40, 84, 85, 42), (42, 85, 86, 44), (44, 86, 87, 46), (46, 87, 88, 48), (48, 88, 89, 50), (50, 89, 90, 52), (52, 90, 91, 54), (54, 91, 92, 56), (56, 92, 93, 58), (58, 93, 94, 60), (17, 15, 103, 104), (60, 94, 95, 62), (62, 95, 65, 0), (0, 2, 4, 6, 8, 10, 12, 14, 16, 18, 20, 22, 24, 26, 28, 30, 32, 34, 36, 38, 40, 42, 44, 46, 48, 50, 52, 54, 56, 58, 60, 62), (1, 3, 64, 65), (3, 5, 66, 64), (5, 7, 67, 66), (7, 9, 68, 67), (9, 11, 69, 68), (11, 13, 70, 69), (13, 15, 71, 70), (15, 17, 72, 71), (17, 19, 73, 72), (19, 21, 74, 73), (21, 23, 75, 74), (23, 25, 76, 75), (25, 27, 77, 76), (27, 29, 78, 77), (29, 31, 79, 78), (31, 33, 80, 79), (33, 35, 81, 80), (35, 37, 82, 81), (37, 39, 83, 82), (39, 41, 84, 83), (41, 43, 85, 84), (43, 45, 86, 85), (45, 47, 87, 86), (47, 49, 88, 87), (49, 51, 89, 88), (51, 53, 90, 89), (53, 55, 91, 90), (55, 57, 92, 91), (57, 59, 93, 92), (59, 61, 94, 93), (61, 63, 95, 94), (63, 1, 65, 95), (96, 97, 127, 126, 125, 124, 123, 122, 121, 120, 119, 118, 117, 116, 115, 114, 113, 112, 111, 110, 109, 108, 107, 106, 105, 104, 103, 102, 101, 100, 99, 98), (45, 43, 117, 118), (19, 17, 104, 105), (47, 45, 118, 119), (21, 19, 105, 106), (49, 47, 119, 120), (23, 21, 106, 107), (51, 49, 120, 121), (25, 23, 107, 108), (53, 51, 121, 122), (27, 25, 108, 109), (55, 53, 122, 123), (29, 27, 109, 110), (3, 1, 97, 96), (57, 55, 123, 124), (31, 29, 110, 111), (5, 3, 96, 98), (59, 57, 124, 125), (33, 31, 111, 112), (7, 5, 98, 99), (61, 59, 125, 126), (35, 33, 112, 113), (9, 7, 99, 100), (63, 61, 126, 127), (37, 35, 113, 114), (11, 9, 100, 101), (1, 63, 127, 97), (39, 37, 114, 115), (13, 11, 101, 102), (41, 39, 115, 116), (15, 13, 102, 103), (43, 41, 116, 117), (128, 129, 159, 158, 157, 156, 155, 154, 153, 152, 151, 150, 149, 148, 147, 146, 145, 144, 143, 142, 141, 140, 139, 138, 137, 136, 135, 134, 133, 132, 131, 130)])
_uv = me_cylinder_001.uv_layers.new(name='UVMap')
_uv.uv.foreach_set('vector', [1.0, 0.5, 1.0, 1.0, 0.9688, 1.0, 0.9688, 0.5, 0.9688, 0.5, 0.9688, 1.0, 0.9375, 1.0, 0.9375, 0.5, 0.9375, 0.5, 0.9375, 1.0, 0.9062, 1.0, 0.9062, 0.5, 0.9062, 0.5, 0.9062, 1.0, 0.875, 1.0, 0.875, 0.5, 0.875, 0.5, 0.875, 1.0, 0.8438, 1.0, 0.8438, 0.5, 0.8438, 0.5, 0.8438, 1.0, 0.8125, 1.0, 0.8125, 0.5, 0.8125, 0.5, 0.8125, 1.0, 0.7812, 1.0, 0.7812, 0.5, 0.7812, 0.5, 0.7812, 1.0, 0.75, 1.0, 0.75, 0.5, 0.75, 0.5, 0.75, 1.0, 0.7188, 1.0, 0.7188, 0.5, 0.7188, 0.5, 0.7188, 1.0, 0.6875, 1.0, 0.6875, 0.5, 0.6875, 0.5, 0.6875, 1.0, 0.6562, 1.0, 0.6562, 0.5, 0.6562, 0.5, 0.6562, 1.0, 0.625, 1.0, 0.625, 0.5, 0.625, 0.5, 0.625, 1.0, 0.5938, 1.0, 0.5938, 0.5, 0.5938, 0.5, 0.5938, 1.0, 0.5625, 1.0, 0.5625, 0.5, 0.5625, 0.5, 0.5625, 1.0, 0.5312, 1.0, 0.5312, 0.5, 0.5312, 0.5, 0.5312, 1.0, 0.5, 1.0, 0.5, 0.5, 0.5, 0.5, 0.5, 1.0, 0.4688, 1.0, 0.4688, 0.5, 0.4688, 0.5, 0.4688, 1.0, 0.4375, 1.0, 0.4375, 0.5, 0.4375, 0.5, 0.4375, 1.0, 0.4062, 1.0, 0.4062, 0.5, 0.4062, 0.5, 0.4062, 1.0, 0.375, 1.0, 0.375, 0.5, 0.375, 0.5, 0.375, 1.0, 0.3438, 1.0, 0.3438, 0.5, 0.3438, 0.5, 0.3438, 1.0, 0.3125, 1.0, 0.3125, 0.5, 0.3125, 0.5, 0.3125, 1.0, 0.2812, 1.0, 0.2812, 0.5, 0.2812, 0.5, 0.2812, 1.0, 0.25, 1.0, 0.25, 0.5, 0.25, 0.5, 0.25, 1.0, 0.2188, 1.0, 0.2188, 0.5, 0.2188, 0.5, 0.2188, 1.0, 0.1875, 1.0, 0.1875, 0.5, 0.1875, 0.5, 0.1875, 1.0, 0.1562, 1.0, 0.1562, 0.5, 0.1562, 0.5, 0.1562, 1.0, 0.125, 1.0, 0.125, 0.5, 0.125, 0.5, 0.125, 1.0, 0.09375, 1.0, 0.09375, 0.5, 0.09375, 0.5, 0.09375, 1.0, 0.0625, 1.0, 0.0625, 0.5, 0.4664, 0.25, 0.4623, 0.2922, 0.4623, 0.2922, 0.4664, 0.25, 0.0625, 0.5, 0.0625, 1.0, 0.03125, 1.0, 0.03125, 0.5, 0.03125, 0.5, 0.03125, 1.0, 0.0, 1.0, 0.0, 0.5, 0.75, 0.49, 0.7968, 0.4854, 0.8418, 0.4717, 0.8833, 0.4496, 0.9197, 0.4197, 0.9496, 0.3833, 0.9717, 0.3418, 0.9854, 0.2968, 0.99, 0.25, 0.9854, 0.2032, 0.9717, 0.1582, 0.9496, 0.1167, 0.9197, 0.08029, 0.8833, 0.05045, 0.8418, 0.02827, 0.7968, 0.01461, 0.75, 0.01, 0.7032, 0.01461, 0.6582, 0.02827, 0.6167, 0.05045, 0.5803, 0.08029, 0.5504, 0.1167, 0.5283, 0.1582, 0.5146, 0.2032, 0.51, 0.25, 0.5146, 0.2968, 0.5283, 0.3418, 0.5504, 0.3833, 0.5803, 0.4197, 0.6167, 0.4496, 0.6582, 0.4717, 0.7032, 0.4854, 0.25, 0.4664, 0.2922, 0.4623, 0.2968, 0.4854, 0.25, 0.49, 0.2922, 0.4623, 0.3328, 0.4499, 0.3418, 0.4717, 0.2968, 0.4854, 0.3328, 0.4499, 0.3702, 0.4299, 0.3833, 0.4496, 0.3418, 0.4717, 0.3702, 0.4299, 0.403, 0.403, 0.4197, 0.4197, 0.3833, 0.4496, 0.403, 0.403, 0.4299, 0.3702, 0.4496, 0.3833, 0.4197, 0.4197, 0.4299, 0.3702, 0.4499, 0.3328, 0.4717, 0.3418, 0.4496, 0.3833, 0.4499, 0.3328, 0.4623, 0.2922, 0.4854, 0.2968, 0.4717, 0.3418, 0.4623, 0.2922, 0.4664, 0.25, 0.49, 0.25, 0.4854, 0.2968, 0.4664, 0.25, 0.4623, 0.2078, 0.4854, 0.2032, 0.49, 0.25, 0.4623, 0.2078, 0.4499, 0.1672, 0.4717, 0.1582, 0.4854, 0.2032, 0.4499, 0.1672, 0.4299, 0.1298, 0.4496, 0.1167, 0.4717, 0.1582, 0.4299, 0.1298, 0.403, 0.09698, 0.4197, 0.08029, 0.4496, 0.1167, 0.403, 0.09698, 0.3702, 0.07006, 0.3833, 0.05045, 0.4197, 0.08029, 0.3702, 0.07006, 0.3328, 0.05006, 0.3418, 0.02827, 0.3833, 0.05045, 0.3328, 0.05006, 0.2922, 0.03775, 0.2968, 0.01461, 0.3418, 0.02827, 0.2922, 0.03775, 0.25, 0.03359, 0.25, 0.01, 0.2968, 0.01461, 0.25, 0.03359, 0.2078, 0.03775, 0.2032, 0.01461, 0.25, 0.01, 0.2078, 0.03775, 0.1672, 0.05006, 0.1582, 0.02827, 0.2032, 0.01461, 0.1672, 0.05006, 0.1298, 0.07006, 0.1167, 0.05045, 0.1582, 0.02827, 0.1298, 0.07006, 0.09698, 0.09698, 0.08029, 0.08029, 0.1167, 0.05045, 0.09698, 0.09698, 0.07006, 0.1298, 0.05045, 0.1167, 0.08029, 0.08029, 0.07006, 0.1298, 0.05006, 0.1672, 0.02827, 0.1582, 0.05045, 0.1167, 0.05006, 0.1672, 0.03775, 0.2078, 0.01461, 0.2032, 0.02827, 0.1582, 0.03775, 0.2078, 0.03359, 0.25, 0.01, 0.25, 0.01461, 0.2032, 0.03359, 0.25, 0.03775, 0.2922, 0.01461, 0.2968, 0.01, 0.25, 0.03775, 0.2922, 0.05006, 0.3328, 0.02827, 0.3418, 0.01461, 0.2968, 0.05006, 0.3328, 0.07006, 0.3702, 0.05045, 0.3833, 0.02827, 0.3418, 0.07006, 0.3702, 0.09698, 0.403, 0.08029, 0.4197, 0.05045, 0.3833, 0.09698, 0.403, 0.1298, 0.4299, 0.1167, 0.4496, 0.08029, 0.4197, 0.1298, 0.4299, 0.1672, 0.4499, 0.1582, 0.4717, 0.1167, 0.4496, 0.1672, 0.4499, 0.2078, 0.4623, 0.2032, 0.4854, 0.1582, 0.4717, 0.2078, 0.4623, 0.25, 0.4664, 0.25, 0.49, 0.2032, 0.4854, 0.2922, 0.4623, 0.25, 0.4664, 0.2078, 0.4623, 0.1672, 0.4499, 0.1298, 0.4299, 0.09698, 0.403, 0.07006, 0.3702, 0.05006, 0.3328, 0.03775, 0.2922, 0.03359, 0.25, 0.03775, 0.2078, 0.05006, 0.1672, 0.07006, 0.1298, 0.09698, 0.09698, 0.1298, 0.07006, 0.1672, 0.05006, 0.2078, 0.03775, 0.25, 0.03359, 0.2922, 0.03775, 0.3328, 0.05006, 0.3702, 0.07006, 0.403, 0.09698, 0.4299, 0.1298, 0.4499, 0.1672, 0.4623, 0.2078, 0.4664, 0.25, 0.4623, 0.2922, 0.4499, 0.3328, 0.4299, 0.3702, 0.403, 0.403, 0.3702, 0.4299, 0.3328, 0.4499, 0.05006, 0.1672, 0.07006, 0.1298, 0.07006, 0.1298, 0.05006, 0.1672, 0.4623, 0.2078, 0.4664, 0.25, 0.4664, 0.25, 0.4623, 0.2078, 0.03775, 0.2078, 0.05006, 0.1672, 0.05006, 0.1672, 0.03775, 0.2078, 0.4499, 0.1672, 0.4623, 0.2078, 0.4623, 0.2078, 0.4499, 0.1672, 0.03359, 0.25, 0.03775, 0.2078, 0.03775, 0.2078, 0.03359, 0.25, 0.4299, 0.1298, 0.4499, 0.1672, 0.4499, 0.1672, 0.4299, 0.1298, 0.03775, 0.2922, 0.03359, 0.25, 0.03359, 0.25, 0.03775, 0.2922, 0.403, 0.09698, 0.4299, 0.1298, 0.4299, 0.1298, 0.403, 0.09698, 0.05006, 0.3328, 0.03775, 0.2922, 0.03775, 0.2922, 0.05006, 0.3328, 0.3702, 0.07006, 0.403, 0.09698, 0.403, 0.09698, 0.3702, 0.07006, 0.07006, 0.3702, 0.05006, 0.3328, 0.05006, 0.3328, 0.07006, 0.3702, 0.3328, 0.05006, 0.3702, 0.07006, 0.3702, 0.07006, 0.3328, 0.05006, 0.2922, 0.4623, 0.25, 0.4664, 0.25, 0.4664, 0.2922, 0.4623, 0.09698, 0.403, 0.07006, 0.3702, 0.07006, 0.3702, 0.09698, 0.403, 0.2922, 0.03775, 0.3328, 0.05006, 0.3328, 0.05006, 0.2922, 0.03775, 0.3328, 0.4499, 0.2922, 0.4623, 0.2922, 0.4623, 0.3328, 0.4499, 0.1298, 0.4299, 0.09698, 0.403, 0.09698, 0.403, 0.1298, 0.4299, 0.25, 0.03359, 0.2922, 0.03775, 0.2922, 0.03775, 0.25, 0.03359, 0.3702, 0.4299, 0.3328, 0.4499, 0.3328, 0.4499, 0.3702, 0.4299, 0.1672, 0.4499, 0.1298, 0.4299, 0.1298, 0.4299, 0.1672, 0.4499, 0.2078, 0.03775, 0.25, 0.03359, 0.25, 0.03359, 0.2078, 0.03775, 0.403, 0.403, 0.3702, 0.4299, 0.3702, 0.4299, 0.403, 0.403, 0.2078, 0.4623, 0.1672, 0.4499, 0.1672, 0.4499, 0.2078, 0.4623, 0.1672, 0.05006, 0.2078, 0.03775, 0.2078, 0.03775, 0.1672, 0.05006, 0.4299, 0.3702, 0.403, 0.403, 0.403, 0.403, 0.4299, 0.3702, 0.25, 0.4664, 0.2078, 0.4623, 0.2078, 0.4623, 0.25, 0.4664, 0.1298, 0.07006, 0.1672, 0.05006, 0.1672, 0.05006, 0.1298, 0.07006, 0.4499, 0.3328, 0.4299, 0.3702, 0.4299, 0.3702, 0.4499, 0.3328, 0.09698, 0.09698, 0.1298, 0.07006, 0.1298, 0.07006, 0.09698, 0.09698, 0.4623, 0.2922, 0.4499, 0.3328, 0.4499, 0.3328, 0.4623, 0.2922, 0.07006, 0.1298, 0.09698, 0.09698, 0.09698, 0.09698, 0.07006, 0.1298, 0.2922, 0.4623, 0.25, 0.4664, 0.2078, 0.4623, 0.1672, 0.4499, 0.1298, 0.4299, 0.09698, 0.403, 0.07006, 0.3702, 0.05006, 0.3328, 0.03775, 0.2922, 0.03359, 0.25, 0.03775, 0.2078, 0.05006, 0.1672, 0.07006, 0.1298, 0.09698, 0.09698, 0.1298, 0.07006, 0.1672, 0.05006, 0.2078, 0.03775, 0.25, 0.03359, 0.2922, 0.03775, 0.3328, 0.05006, 0.3702, 0.07006, 0.403, 0.09698, 0.4299, 0.1298, 0.4499, 0.1672, 0.4623, 0.2078, 0.4664, 0.25, 0.4623, 0.2922, 0.4499, 0.3328, 0.4299, 0.3702, 0.403, 0.403, 0.3702, 0.4299, 0.3328, 0.4499])
me_cylinder_001.update()
me_cylinder_002 = bpy.data.meshes.new('Cylinder.002')
me_cylinder_002.from_pydata([(0.1278, 0.718, -0.1849), (-0.009007, 0.7315, -0.1849), (0.2593, 0.6781, -0.1849), (0.3805, 0.6133, -0.1849), (0.4868, 0.5261, -0.1849), (0.5739, 0.4199, -0.1849), (0.6387, 0.2987, -0.1849), (0.6786, 0.1672, -0.1849), (0.6921, 0.03038, -0.1849), (0.6786, -0.1064, -0.1849), (0.6387, -0.2379, -0.1849), (0.5739, -0.3591, -0.1849), (0.4868, -0.4654, -0.1849), (0.3805, -0.5526, -0.1849), (0.2593, -0.6174, -0.1849), (0.1278, -0.6573, -0.1849), (-0.009007, -0.6707, -0.1849), (-0.1458, -0.6573, -0.1849), (-0.2773, -0.6174, -0.1849), (-0.3985, -0.5526, -0.1849), (-0.5048, -0.4654, -0.1849), (-0.592, -0.3591, -0.1849), (-0.6567, -0.2379, -0.1849), (-0.6966, -0.1064, -0.1849), (-0.7101, 0.03038, -0.1849), (-0.6966, 0.1672, -0.1849), (-0.6567, 0.2987, -0.1849), (-0.592, 0.4199, -0.1849), (-0.5048, 0.5261, -0.1849), (-0.3985, 0.6133, -0.1849), (-0.2773, 0.6781, -0.1849), (-0.1458, 0.718, -0.1849), (-0.009007, 0.7315, -0.8565), (0.1278, 0.718, -0.8565), (0.2593, 0.6781, -0.8565), (0.3805, 0.6133, -0.8565), (0.4868, 0.5261, -0.8565), (0.5739, 0.4199, -0.8565), (0.6387, 0.2987, -0.8565), (0.6786, 0.1672, -0.8565), (0.6921, 0.03038, -0.8565), (0.6786, -0.1064, -0.8565), (0.6387, -0.2379, -0.8565), (0.5739, -0.3591, -0.8565), (0.4868, -0.4654, -0.8565), (0.3805, -0.5526, -0.8565), (0.2593, -0.6174, -0.8565), (0.1278, -0.6573, -0.8565), (-0.009007, -0.6707, -0.8565), (-0.1458, -0.6573, -0.8565), (-0.2773, -0.6174, -0.8565), (-0.3985, -0.5526, -0.8565), (-0.5048, -0.4654, -0.8565), (-0.592, -0.3591, -0.8565), (-0.6567, -0.2379, -0.8565), (-0.6966, -0.1064, -0.8565), (-0.7101, 0.03038, -0.8565), (-0.6966, 0.1672, -0.8565), (-0.6567, 0.2987, -0.8565), (-0.592, 0.4199, -0.8565), (-0.5048, 0.5261, -0.8565), (-0.3985, 0.6133, -0.8565), (-0.2773, 0.6781, -0.8565), (-0.1458, 0.718, -0.8565), (0.5739, 0.4199, -0.5207), (0.6387, 0.2987, -0.5207), (-0.3985, -0.5526, -0.5207), (-0.5048, -0.4654, -0.5207), (0.6786, 0.1672, -0.5207), (-0.592, -0.3591, -0.5207), (0.6921, 0.03038, -0.5207), (-0.6567, -0.2379, -0.5207), (0.6786, -0.1064, -0.5207), (-0.6966, -0.1064, -0.5207), (0.6387, -0.2379, -0.5207), (-0.7101, 0.03038, -0.5207), (0.5739, -0.3591, -0.5207), (-0.6966, 0.1672, -0.5207), (0.4868, -0.4654, -0.5207), (-0.6567, 0.2987, -0.5207), (0.3805, -0.5526, -0.5207), (-0.592, 0.4199, -0.5207), (0.2593, -0.6174, -0.5207), (-0.009007, 0.7315, -0.5207), (0.1278, 0.718, -0.5207), (-0.5048, 0.5261, -0.5207), (0.1278, -0.6573, -0.5207), (0.2593, 0.6781, -0.5207), (-0.3985, 0.6133, -0.5207), (-0.009007, -0.6707, -0.5207), (0.3805, 0.6133, -0.5207), (-0.2773, 0.6781, -0.5207), (-0.1458, -0.6573, -0.5207), (0.4868, 0.5261, -0.5207), (-0.1458, 0.718, -0.5207), (-0.2773, -0.6174, -0.5207), (-0.1672, 1.446, -0.279), (-0.1071, 1.44, -0.279), (-0.2851, 1.422, -0.279), (-0.2273, 1.44, -0.279), (-0.1071, 1.44, -0.4265), (-0.2851, 1.422, -0.4265), (-0.2273, 1.44, -0.4265), (-0.1672, 1.446, -0.4265), (-0.009007, 0.5429, -0.01846), (0.09098, 0.533, -0.01846), (0.1871, 0.5039, -0.01846), (0.2757, 0.4565, -0.01846), (0.3534, 0.3928, -0.01846), (0.4171, 0.3151, -0.01846), (0.4645, 0.2265, -0.01846), (0.4936, 0.1304, -0.01846), (0.5035, 0.03038, -0.01846), (0.4936, -0.0696, -0.01846), (0.4645, -0.1657, -0.01846), (0.4171, -0.2543, -0.01846), (0.3534, -0.332, -0.01846), (0.2757, -0.3957, -0.01846), (0.1871, -0.4431, -0.01846), (0.09098, -0.4723, -0.01846), (-0.009007, -0.4821, -0.01846), (-0.109, -0.4723, -0.01846), (-0.2051, -0.4431, -0.01846), (-0.2937, -0.3957, -0.01846), (-0.3714, -0.332, -0.01846), (-0.4351, -0.2543, -0.01846), (-0.4825, -0.1657, -0.01846), (-0.5117, -0.0696, -0.01846), (-0.5215, 0.03038, -0.01846), (-0.5117, 0.1304, -0.01846), (-0.4825, 0.2265, -0.01846), (-0.4351, 0.3151, -0.01846), (-0.3714, 0.3928, -0.01846), (-0.2937, 0.4565, -0.01846), (-0.2051, 0.5039, -0.01846), (-0.109, 0.533, -0.01846)], [], [(1, 0, 105, 104), (33, 32, 63, 62, 61, 60, 59, 58, 57, 56, 55, 54, 53, 52, 51, 50, 49, 48, 47, 46, 45, 44, 43, 42, 41, 40, 39, 38, 37, 36, 35, 34), (65, 64, 37, 38), (67, 66, 51, 52), (68, 65, 38, 39), (69, 67, 52, 53), (70, 68, 39, 40), (71, 69, 53, 54), (72, 70, 40, 41), (73, 71, 54, 55), (74, 72, 41, 42), (75, 73, 55, 56), (76, 74, 42, 43), (77, 75, 56, 57), (78, 76, 43, 44), (79, 77, 57, 58), (80, 78, 44, 45), (81, 79, 58, 59), (82, 80, 45, 46), (84, 83, 32, 33), (85, 81, 59, 60), (86, 82, 46, 47), (87, 84, 33, 34), (88, 85, 60, 61), (89, 86, 47, 48), (90, 87, 34, 35), (91, 88, 61, 62), (92, 89, 48, 49), (93, 90, 35, 36), (94, 91, 62, 63), (95, 92, 49, 50), (64, 93, 36, 37), (83, 94, 63, 32), (66, 95, 50, 51), (19, 18, 95, 66), (1, 31, 99, 96), (5, 4, 93, 64), (18, 17, 92, 95), (0, 1, 96, 97), (4, 3, 90, 93), (17, 16, 89, 92), (30, 29, 88, 91), (3, 2, 87, 90), (16, 15, 86, 89), (29, 28, 85, 88), (2, 0, 84, 87), (15, 14, 82, 86), (28, 27, 81, 85), (91, 94, 102, 101), (14, 13, 80, 82), (27, 26, 79, 81), (13, 12, 78, 80), (26, 25, 77, 79), (12, 11, 76, 78), (25, 24, 75, 77), (11, 10, 74, 76), (24, 23, 73, 75), (10, 9, 72, 74), (23, 22, 71, 73), (9, 8, 70, 72), (22, 21, 69, 71), (8, 7, 68, 70), (21, 20, 67, 69), (7, 6, 65, 68), (20, 19, 66, 67), (6, 5, 64, 65), (96, 99, 102, 103), (99, 98, 101, 102), (97, 96, 103, 100), (84, 0, 97, 100), (30, 91, 101, 98), (83, 84, 100, 103), (94, 83, 103, 102), (31, 30, 98, 99), (105, 106, 107, 108, 109, 110, 111, 112, 113, 114, 115, 116, 117, 118, 119, 120, 121, 122, 123, 124, 125, 126, 127, 128, 129, 130, 131, 132, 133, 134, 135, 104), (27, 28, 132, 131), (14, 15, 119, 118), (0, 2, 106, 105), (28, 29, 133, 132), (15, 16, 120, 119), (2, 3, 107, 106), (29, 30, 134, 133), (16, 17, 121, 120), (3, 4, 108, 107), (30, 31, 135, 134), (17, 18, 122, 121), (4, 5, 109, 108), (31, 1, 104, 135), (18, 19, 123, 122), (5, 6, 110, 109), (19, 20, 124, 123), (6, 7, 111, 110), (20, 21, 125, 124), (7, 8, 112, 111), (21, 22, 126, 125), (8, 9, 113, 112), (22, 23, 127, 126), (9, 10, 114, 113), (23, 24, 128, 127), (10, 11, 115, 114), (24, 25, 129, 128), (11, 12, 116, 115), (25, 26, 130, 129), (12, 13, 117, 116), (26, 27, 131, 130), (13, 14, 118, 117)])
_uv = me_cylinder_002.uv_layers.new(name='UVMap')
_uv.uv.foreach_set('vector', [0.25, 0.4664, 0.2922, 0.4623, 0.2922, 0.4623, 0.25, 0.4664, 0.2922, 0.4623, 0.25, 0.4664, 0.2078, 0.4623, 0.1672, 0.4499, 0.1298, 0.4299, 0.09698, 0.403, 0.07006, 0.3702, 0.05006, 0.3328, 0.03775, 0.2922, 0.03359, 0.25, 0.03775, 0.2078, 0.05006, 0.1672, 0.07006, 0.1298, 0.09698, 0.09698, 0.1298, 0.07006, 0.1672, 0.05006, 0.2078, 0.03775, 0.25, 0.03359, 0.2922, 0.03775, 0.3328, 0.05006, 0.3702, 0.07006, 0.403, 0.09698, 0.4299, 0.1298, 0.4499, 0.1672, 0.4623, 0.2078, 0.4664, 0.25, 0.4623, 0.2922, 0.4499, 0.3328, 0.4299, 0.3702, 0.403, 0.403, 0.3702, 0.4299, 0.3328, 0.4499, 0.4499, 0.3328, 0.4299, 0.3702, 0.4299, 0.3702, 0.4499, 0.3328, 0.09698, 0.09698, 0.1298, 0.07006, 0.1298, 0.07006, 0.09698, 0.09698, 0.4623, 0.2922, 0.4499, 0.3328, 0.4499, 0.3328, 0.4623, 0.2922, 0.07006, 0.1298, 0.09698, 0.09698, 0.09698, 0.09698, 0.07006, 0.1298, 0.4664, 0.25, 0.4623, 0.2922, 0.4623, 0.2922, 0.4664, 0.25, 0.05006, 0.1672, 0.07006, 0.1298, 0.07006, 0.1298, 0.05006, 0.1672, 0.4623, 0.2078, 0.4664, 0.25, 0.4664, 0.25, 0.4623, 0.2078, 0.03775, 0.2078, 0.05006, 0.1672, 0.05006, 0.1672, 0.03775, 0.2078, 0.4499, 0.1672, 0.4623, 0.2078, 0.4623, 0.2078, 0.4499, 0.1672, 0.03359, 0.25, 0.03775, 0.2078, 0.03775, 0.2078, 0.03359, 0.25, 0.4299, 0.1298, 0.4499, 0.1672, 0.4499, 0.1672, 0.4299, 0.1298, 0.03775, 0.2922, 0.03359, 0.25, 0.03359, 0.25, 0.03775, 0.2922, 0.403, 0.09698, 0.4299, 0.1298, 0.4299, 0.1298, 0.403, 0.09698, 0.05006, 0.3328, 0.03775, 0.2922, 0.03775, 0.2922, 0.05006, 0.3328, 0.3702, 0.07006, 0.403, 0.09698, 0.403, 0.09698, 0.3702, 0.07006, 0.07006, 0.3702, 0.05006, 0.3328, 0.05006, 0.3328, 0.07006, 0.3702, 0.3328, 0.05006, 0.3702, 0.07006, 0.3702, 0.07006, 0.3328, 0.05006, 0.2922, 0.4623, 0.25, 0.4664, 0.25, 0.4664, 0.2922, 0.4623, 0.09698, 0.403, 0.07006, 0.3702, 0.07006, 0.3702, 0.09698, 0.403, 0.2922, 0.03775, 0.3328, 0.05006, 0.3328, 0.05006, 0.2922, 0.03775, 0.3328, 0.4499, 0.2922, 0.4623, 0.2922, 0.4623, 0.3328, 0.4499, 0.1298, 0.4299, 0.09698, 0.403, 0.09698, 0.403, 0.1298, 0.4299, 0.25, 0.03359, 0.2922, 0.03775, 0.2922, 0.03775, 0.25, 0.03359, 0.3702, 0.4299, 0.3328, 0.4499, 0.3328, 0.4499, 0.3702, 0.4299, 0.1672, 0.4499, 0.1298, 0.4299, 0.1298, 0.4299, 0.1672, 0.4499, 0.2078, 0.03775, 0.25, 0.03359, 0.25, 0.03359, 0.2078, 0.03775, 0.403, 0.403, 0.3702, 0.4299, 0.3702, 0.4299, 0.403, 0.403, 0.2078, 0.4623, 0.1672, 0.4499, 0.1672, 0.4499, 0.2078, 0.4623, 0.1672, 0.05006, 0.2078, 0.03775, 0.2078, 0.03775, 0.1672, 0.05006, 0.4299, 0.3702, 0.403, 0.403, 0.403, 0.403, 0.4299, 0.3702, 0.25, 0.4664, 0.2078, 0.4623, 0.2078, 0.4623, 0.25, 0.4664, 0.1298, 0.07006, 0.1672, 0.05006, 0.1672, 0.05006, 0.1298, 0.07006, 0.1298, 0.07006, 0.1672, 0.05006, 0.1672, 0.05006, 0.1298, 0.07006, 0.25, 0.4664, 0.2078, 0.4623, 0.2078, 0.4623, 0.25, 0.4664, 0.4299, 0.3702, 0.403, 0.403, 0.403, 0.403, 0.4299, 0.3702, 0.1672, 0.05006, 0.2078, 0.03775, 0.2078, 0.03775, 0.1672, 0.05006, 0.2922, 0.4623, 0.25, 0.4664, 0.25, 0.4664, 0.2922, 0.4623, 0.403, 0.403, 0.3702, 0.4299, 0.3702, 0.4299, 0.403, 0.403, 0.2078, 0.03775, 0.25, 0.03359, 0.25, 0.03359, 0.2078, 0.03775, 0.1672, 0.4499, 0.1298, 0.4299, 0.1298, 0.4299, 0.1672, 0.4499, 0.3702, 0.4299, 0.3328, 0.4499, 0.3328, 0.4499, 0.3702, 0.4299, 0.25, 0.03359, 0.2922, 0.03775, 0.2922, 0.03775, 0.25, 0.03359, 0.1298, 0.4299, 0.09698, 0.403, 0.09698, 0.403, 0.1298, 0.4299, 0.3328, 0.4499, 0.2922, 0.4623, 0.2922, 0.4623, 0.3328, 0.4499, 0.2922, 0.03775, 0.3328, 0.05006, 0.3328, 0.05006, 0.2922, 0.03775, 0.09698, 0.403, 0.07006, 0.3702, 0.07006, 0.3702, 0.09698, 0.403, 0.1672, 0.4499, 0.2078, 0.4623, 0.2078, 0.4623, 0.1672, 0.4499, 0.3328, 0.05006, 0.3702, 0.07006, 0.3702, 0.07006, 0.3328, 0.05006, 0.07006, 0.3702, 0.05006, 0.3328, 0.05006, 0.3328, 0.07006, 0.3702, 0.3702, 0.07006, 0.403, 0.09698, 0.403, 0.09698, 0.3702, 0.07006, 0.05006, 0.3328, 0.03775, 0.2922, 0.03775, 0.2922, 0.05006, 0.3328, 0.403, 0.09698, 0.4299, 0.1298, 0.4299, 0.1298, 0.403, 0.09698, 0.03775, 0.2922, 0.03359, 0.25, 0.03359, 0.25, 0.03775, 0.2922, 0.4299, 0.1298, 0.4499, 0.1672, 0.4499, 0.1672, 0.4299, 0.1298, 0.03359, 0.25, 0.03775, 0.2078, 0.03775, 0.2078, 0.03359, 0.25, 0.4499, 0.1672, 0.4623, 0.2078, 0.4623, 0.2078, 0.4499, 0.1672, 0.03775, 0.2078, 0.05006, 0.1672, 0.05006, 0.1672, 0.03775, 0.2078, 0.4623, 0.2078, 0.4664, 0.25, 0.4664, 0.25, 0.4623, 0.2078, 0.05006, 0.1672, 0.07006, 0.1298, 0.07006, 0.1298, 0.05006, 0.1672, 0.4664, 0.25, 0.4623, 0.2922, 0.4623, 0.2922, 0.4664, 0.25, 0.07006, 0.1298, 0.09698, 0.09698, 0.09698, 0.09698, 0.07006, 0.1298, 0.4623, 0.2922, 0.4499, 0.3328, 0.4499, 0.3328, 0.4623, 0.2922, 0.09698, 0.09698, 0.1298, 0.07006, 0.1298, 0.07006, 0.09698, 0.09698, 0.4499, 0.3328, 0.4299, 0.3702, 0.4299, 0.3702, 0.4499, 0.3328, 0.25, 0.4664, 0.2078, 0.4623, 0.2078, 0.4623, 0.25, 0.4664, 0.2078, 0.4623, 0.1672, 0.4499, 0.1672, 0.4499, 0.2078, 0.4623, 0.2922, 0.4623, 0.25, 0.4664, 0.25, 0.4664, 0.2922, 0.4623, 0.2922, 0.4623, 0.2922, 0.4623, 0.2922, 0.4623, 0.2922, 0.4623, 0.1672, 0.4499, 0.1672, 0.4499, 0.1672, 0.4499, 0.1672, 0.4499, 0.25, 0.4664, 0.2922, 0.4623, 0.2922, 0.4623, 0.25, 0.4664, 0.2078, 0.4623, 0.25, 0.4664, 0.25, 0.4664, 0.2078, 0.4623, 0.2078, 0.4623, 0.1672, 0.4499, 0.1672, 0.4499, 0.2078, 0.4623, 0.2922, 0.4623, 0.3328, 0.4499, 0.3702, 0.4299, 0.403, 0.403, 0.4299, 0.3702, 0.4499, 0.3328, 0.4623, 0.2922, 0.4664, 0.25, 0.4623, 0.2078, 0.4499, 0.1672, 0.4299, 0.1298, 0.403, 0.09698, 0.3702, 0.07006, 0.3328, 0.05006, 0.2922, 0.03775, 0.25, 0.03359, 0.2078, 0.03775, 0.1672, 0.05006, 0.1298, 0.07006, 0.09698, 0.09698, 0.07006, 0.1298, 0.05006, 0.1672, 0.03775, 0.2078, 0.03359, 0.25, 0.03775, 0.2922, 0.05006, 0.3328, 0.07006, 0.3702, 0.09698, 0.403, 0.1298, 0.4299, 0.1672, 0.4499, 0.2078, 0.4623, 0.25, 0.4664, 0.07006, 0.3702, 0.09698, 0.403, 0.09698, 0.403, 0.07006, 0.3702, 0.3328, 0.05006, 0.2922, 0.03775, 0.2922, 0.03775, 0.3328, 0.05006, 0.2922, 0.4623, 0.3328, 0.4499, 0.3328, 0.4499, 0.2922, 0.4623, 0.09698, 0.403, 0.1298, 0.4299, 0.1298, 0.4299, 0.09698, 0.403, 0.2922, 0.03775, 0.25, 0.03359, 0.25, 0.03359, 0.2922, 0.03775, 0.3328, 0.4499, 0.3702, 0.4299, 0.3702, 0.4299, 0.3328, 0.4499, 0.1298, 0.4299, 0.1672, 0.4499, 0.1672, 0.4499, 0.1298, 0.4299, 0.25, 0.03359, 0.2078, 0.03775, 0.2078, 0.03775, 0.25, 0.03359, 0.3702, 0.4299, 0.403, 0.403, 0.403, 0.403, 0.3702, 0.4299, 0.1672, 0.4499, 0.2078, 0.4623, 0.2078, 0.4623, 0.1672, 0.4499, 0.2078, 0.03775, 0.1672, 0.05006, 0.1672, 0.05006, 0.2078, 0.03775, 0.403, 0.403, 0.4299, 0.3702, 0.4299, 0.3702, 0.403, 0.403, 0.2078, 0.4623, 0.25, 0.4664, 0.25, 0.4664, 0.2078, 0.4623, 0.1672, 0.05006, 0.1298, 0.07006, 0.1298, 0.07006, 0.1672, 0.05006, 0.4299, 0.3702, 0.4499, 0.3328, 0.4499, 0.3328, 0.4299, 0.3702, 0.1298, 0.07006, 0.09698, 0.09698, 0.09698, 0.09698, 0.1298, 0.07006, 0.4499, 0.3328, 0.4623, 0.2922, 0.4623, 0.2922, 0.4499, 0.3328, 0.09698, 0.09698, 0.07006, 0.1298, 0.07006, 0.1298, 0.09698, 0.09698, 0.4623, 0.2922, 0.4664, 0.25, 0.4664, 0.25, 0.4623, 0.2922, 0.07006, 0.1298, 0.05006, 0.1672, 0.05006, 0.1672, 0.07006, 0.1298, 0.4664, 0.25, 0.4623, 0.2078, 0.4623, 0.2078, 0.4664, 0.25, 0.05006, 0.1672, 0.03775, 0.2078, 0.03775, 0.2078, 0.05006, 0.1672, 0.4623, 0.2078, 0.4499, 0.1672, 0.4499, 0.1672, 0.4623, 0.2078, 0.03775, 0.2078, 0.03359, 0.25, 0.03359, 0.25, 0.03775, 0.2078, 0.4499, 0.1672, 0.4299, 0.1298, 0.4299, 0.1298, 0.4499, 0.1672, 0.03359, 0.25, 0.03775, 0.2922, 0.03775, 0.2922, 0.03359, 0.25, 0.4299, 0.1298, 0.403, 0.09698, 0.403, 0.09698, 0.4299, 0.1298, 0.03775, 0.2922, 0.05006, 0.3328, 0.05006, 0.3328, 0.03775, 0.2922, 0.403, 0.09698, 0.3702, 0.07006, 0.3702, 0.07006, 0.403, 0.09698, 0.05006, 0.3328, 0.07006, 0.3702, 0.07006, 0.3702, 0.05006, 0.3328, 0.3702, 0.07006, 0.3328, 0.05006, 0.3328, 0.05006, 0.3702, 0.07006])
me_cylinder_002.update()

# ---- objects
ob_empty = bpy.data.objects.new('Empty', None)
ob_circle = bpy.data.objects.new('Circle', me_circle)
ob_cube = bpy.data.objects.new('Cube', me_cube_001)
ob_cube_001 = bpy.data.objects.new('Cube.001', me_cube_002)
ob_cube_002 = bpy.data.objects.new('Cube.002', me_cube_003)
ob_cube_003 = bpy.data.objects.new('Cube.003', me_cube_004)
ob_cylinder = bpy.data.objects.new('Cylinder', me_cylinder)
ob_cube_004 = bpy.data.objects.new('Cube.004', me_cube_005)
ob_cylinder_001 = bpy.data.objects.new('Cylinder.001', me_cylinder_001)
ob_cylinder_002 = bpy.data.objects.new('Cylinder.002', me_cylinder_002)

# ---- transforms, parenting, visibility, modifiers, constraints
ob_empty.location = (-3.0, 0.0, 0.0)
ob_empty.rotation_euler = (1.571, -0.0, 1.571)
ob_empty.empty_display_type = 'IMAGE'
ob_empty.empty_display_size = 5.0
ob_circle.location = (1.294e-16, -0.9372, 0.5942)
ob_circle.rotation_euler = (1.571, 2.22e-16, 2.22e-16)
ob_circle.scale = (0.2734, 0.2734, 0.2734)
ob_cube.location = (5.173e-17, 0.4308, 0.233)
ob_cube.rotation_euler = (0.4169, 8.991e-17, 1.902e-17)
ob_cube.scale = (0.1049, 0.1702, 0.1702)
ob_cube_001.location = (3.026e-17, -0.1165, 0.1363)
ob_cube_001.rotation_euler = (0.3513, 7.642e-17, 1.356e-17)
ob_cube_001.scale = (0.05389, 0.05389, 0.05389)
ob_cube_002.location = (4.047e-17, 0.1194, 0.1823)
ob_cube_002.rotation_euler = (0.3588, 7.796e-17, 1.414e-17)
ob_cube_002.scale = (0.02671, 0.04203, 0.04203)
ob_cube_003.location = (5.015e-17, 0.1974, 0.2259)
ob_cube_003.rotation_euler = (0.4028, 8.704e-17, 1.777e-17)
ob_cube_003.scale = (0.04868, 0.04868, 0.04868)
ob_cylinder.location = (0.3943, 0.1899, 0.6119)
ob_cylinder.rotation_euler = (0.0, 1.571, 0.0)
ob_cylinder.scale = (0.1293, 0.1293, 0.1293)
ob_cube_004.location = (0.3834, -0.2806, 0.6085)
ob_cylinder_001.location = (0.4338, -0.4339, 0.6094)
ob_cylinder_001.rotation_euler = (0.0, 1.571, 0.0)
ob_cylinder_001.scale = (0.04539, 0.04539, 0.04539)
ob_cylinder_002.location = (0.4338, -0.4339, 0.6094)
ob_cylinder_002.rotation_euler = (0.0, 1.571, 0.0)
ob_cylinder_002.scale = (0.04539, 0.04539, 0.04539)

# ---- collection membership
col_collection.objects.link(ob_empty)
col_collection.objects.link(ob_circle)
col_collection.objects.link(ob_cube)
col_collection.objects.link(ob_cube_001)
col_collection.objects.link(ob_cube_002)
col_collection.objects.link(ob_cube_003)
col_collection.objects.link(ob_cylinder)
col_collection.objects.link(ob_cube_004)
col_collection.objects.link(ob_cylinder_001)
col_collection.objects.link(ob_cylinder_002)

# ---- scene / render settings (as saved in the file)
scene.frame_start = 1; scene.frame_end = 250; scene.frame_set(1)
scene.render.engine = 'BLENDER_EEVEE_NEXT'
scene.cycles.sampling_pattern = 'TABULATED_SOBOL'
scene.cycles.use_light_tree = False
scene.view_settings.view_transform = 'Filmic'
bpy.context.view_layer.update()

# ---- added for rendering (the .blend has no active camera and no usable light): camera, sun
cam_auto = bpy.data.cameras.new('AutoCamera')
cam_auto.lens = 50.0
cam_auto.sensor_width = 36.0
cam_auto.clip_end = 1000.0
ob_auto_camera = bpy.data.objects.new('AutoCamera', cam_auto)
scene.collection.objects.link(ob_auto_camera)
ob_auto_camera.location = (3.03811, -3.44354, 2.2289)
ob_auto_camera.rotation_euler = (1.09748, -7.21219e-08, 0.694738)
scene.camera = ob_auto_camera
light_auto_sun = bpy.data.lights.new('AutoSun', 'SUN')
light_auto_sun.energy = 3.0
light_auto_sun.angle = 0.0523599
ob_auto_sun = bpy.data.objects.new('AutoSun', light_auto_sun)
scene.collection.objects.link(ob_auto_sun)
ob_auto_sun.rotation_euler = (0.872665, 0.174533, 0.523599)
bpy.context.view_layer.update()
